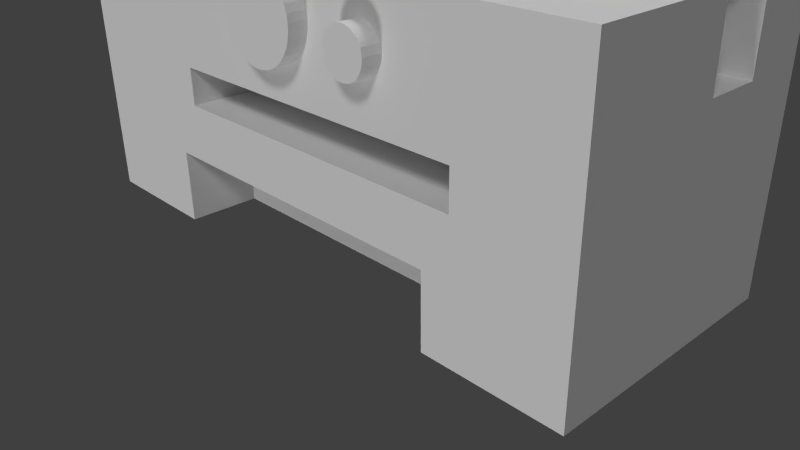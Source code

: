 # Source: lath_f.blend  (saved by Blender 2.69.0; exported with 4.5.12 LTS)
import bpy
from mathutils import Matrix  # noqa: F401  (used for matrix-valued properties, if any)

bpy.ops.wm.read_factory_settings(use_empty=True)
scene = bpy.context.scene
scene.name = 'Scene'

# ---- collections
col_collection_1 = bpy.data.collections.new('Collection 1'); scene.collection.children.link(col_collection_1)

# ---- materials (node trees are filled in below, after node groups)
mat_material_001 = bpy.data.materials.new('Material.001')
mat_material_001.alpha_threshold = 0.0
mat_material_001.use_transparent_shadow = False
mat_material_001.roughness = 0.5
mat_material_001.specular_intensity = 0.04688
mat_material_001.line_color = (0.0, 0.0, 0.0, 1.0)

# ---- material node trees

# ---- world
world_world = bpy.data.worlds.new('World'); scene.world = world_world
world_world.color = (0.05088, 0.05088, 0.05088)
world_world.use_sun_shadow = False
world_world.sun_shadow_jitter_overblur = 0.0
world_world.cycles.sampling_method = 'MANUAL'
world_world.cycles.sample_map_resolution = 256

# ---- cameras
cam_camera = bpy.data.cameras.new('Camera')
cam_camera.clip_end = 100.0
cam_camera.lens = 35.0
cam_camera.sensor_width = 32.0
cam_camera.sensor_height = 18.0
cam_camera.ortho_scale = 7.314
cam_camera.dof.focus_distance = 0.0
cam_camera.dof.aperture_fstop = 128.0

# ---- lights
light_hemi_002 = bpy.data.lights.new('Hemi.002', 'SUN')
light_hemi_002.transmission_factor = 0.0
light_hemi_002.angle = 0.1993
light_hemi_002.energy = 1.0
light_hemi_002.shadow_buffer_clip_start = 0.5
light_hemi_002.shadow_soft_size = 0.1
light_hemi_002.shadow_cascade_max_distance = 1000.0
light_hemi_002.cycles.use_multiple_importance_sampling = False
light_hemi_001 = bpy.data.lights.new('Hemi.001', 'SUN')
light_hemi_001.transmission_factor = 0.0
light_hemi_001.angle = 0.1993
light_hemi_001.energy = 1.0
light_hemi_001.shadow_buffer_clip_start = 0.5
light_hemi_001.shadow_soft_size = 0.1
light_hemi_001.shadow_cascade_max_distance = 1000.0
light_hemi_001.cycles.use_multiple_importance_sampling = False
light_hemi = bpy.data.lights.new('Hemi', 'SUN')
light_hemi.transmission_factor = 0.0
light_hemi.angle = 0.1993
light_hemi.energy = 1.0
light_hemi.shadow_buffer_clip_start = 0.5
light_hemi.shadow_soft_size = 0.1
light_hemi.shadow_cascade_max_distance = 1000.0
light_hemi.cycles.use_multiple_importance_sampling = False

# ---- meshes
me_lath = bpy.data.meshes.new('lath')
me_lath.from_pydata([(126.7, 21.21, 89.21), (126.7, 21.77, 89.47), (126.7, 16.75, 91.0), (126.7, 22.68, 82.41), (126.7, 22.07, 82.52), (126.7, 16.75, 76.0), (126.7, 21.49, 82.72), (126.7, 20.95, 83.02), (126.7, 20.47, 83.41), (126.7, 20.06, 83.88), (126.7, 19.74, 84.4), (126.7, 25.02, 83.02), (126.7, 24.48, 82.72), (126.7, 36.55, 76.0), (126.7, 23.9, 82.52), (126.7, 23.29, 82.41), (126.7, 19.35, 86.19), (126.7, 19.38, 85.58), (126.7, 19.51, 84.97), (126.7, 24.19, 89.47), (126.7, 24.76, 89.21), (126.7, 36.55, 91.0), (126.7, 25.27, 88.87), (126.7, 25.71, 88.44), (126.7, 22.37, 89.62), (126.7, 22.98, 89.67), (126.7, 23.6, 89.62), (126.7, 26.08, 87.94), (126.7, 26.36, 87.39), (126.7, 26.54, 86.8), (126.7, 19.43, 86.8), (126.7, 19.61, 87.39), (126.7, 19.89, 87.94), (126.7, 20.25, 88.44), (126.7, 20.7, 88.87), (126.7, 26.62, 86.19), (126.7, 26.59, 85.58), (126.7, 26.46, 84.97), (126.7, 26.23, 84.4), (126.7, 25.91, 83.88), (126.7, 25.5, 83.41), (15.51, 5.0, 86.0), (0.0, 5.0, 86.0), (15.51, 5.0, 76.0), (0.0, 5.0, 0.0), (165.0, 5.0, 76.0), (135.0, 5.0, 45.0), (165.0, 5.0, 0.0), (135.0, 5.0, 35.0), (45.0, 5.0, 45.0), (109.8, 5.0, 56.68), (108.8, 5.0, 57.01), (127.5, 5.0, 1.388e-14), (127.5, 5.0, 20.0), (37.5, 5.0, 20.0), (45.0, 5.0, 35.0), (114.5, 5.0, 57.5), (113.6, 5.0, 57.01), (74.19, 5.0, 58.09), (73.18, 5.0, 59.73), (72.46, 5.0, 61.52), (72.05, 5.0, 63.4), (71.97, 5.0, 65.33), (72.22, 5.0, 67.24), (74.79, 5.0, 72.35), (76.18, 5.0, 73.68), (77.78, 5.0, 74.76), (79.53, 5.0, 75.55), (81.19, 5.0, 76.0), (90.45, 5.0, 73.68), (91.84, 5.0, 72.35), (112.7, 5.0, 56.68), (111.7, 5.0, 56.51), (110.7, 5.0, 56.51), (37.5, 5.0, 0.0), (72.78, 5.0, 69.08), (73.65, 5.0, 70.8), (106.2, 5.0, 65.41), (106.8, 5.0, 66.21), (116.4, 5.0, 59.71), (115.9, 5.0, 58.86), (115.3, 5.0, 58.12), (80.46, 5.0, 53.85), (78.64, 5.0, 54.5), (113.2, 5.0, 67.86), (114.1, 5.0, 67.45), (114.9, 5.0, 66.89), (115.6, 5.0, 66.21), (116.2, 5.0, 65.41), (116.7, 5.0, 64.52), (116.9, 5.0, 63.58), (117.1, 5.0, 62.59), (117.0, 5.0, 61.6), (116.8, 5.0, 60.63), (76.96, 5.0, 55.44), (75.46, 5.0, 56.65), (91.18, 5.0, 56.65), (89.68, 5.0, 55.44), (106.0, 5.0, 59.71), (88.0, 5.0, 54.5), (86.18, 5.0, 53.85), (85.45, 5.0, 76.0), (87.1, 5.0, 75.55), (88.86, 5.0, 74.76), (84.28, 5.0, 53.53), (82.35, 5.0, 53.53), (92.99, 5.0, 70.8), (93.86, 5.0, 69.08), (94.42, 5.0, 67.24), (107.6, 5.0, 66.89), (108.4, 5.0, 67.45), (109.3, 5.0, 67.86), (107.9, 5.0, 57.5), (107.2, 5.0, 58.12), (106.5, 5.0, 58.86), (94.58, 5.0, 63.4), (94.18, 5.0, 61.52), (105.6, 5.0, 60.63), (93.46, 5.0, 59.73), (92.45, 5.0, 58.09), (110.2, 5.0, 68.11), (111.2, 5.0, 68.19), (112.2, 5.0, 68.11), (105.4, 5.0, 61.6), (105.4, 5.0, 62.59), (94.66, 5.0, 65.33), (105.5, 5.0, 63.58), (105.8, 5.0, 64.52), (130.0, 40.0, 76.0), (160.0, 40.0, 76.0), (165.0, 42.5, 76.0), (160.0, 42.5, 76.0), (65.0, 25.0, 76.0), (15.51, 25.0, 76.0), (130.0, 42.5, 76.0), (106.9, 36.55, 76.0), (65.0, 42.5, 76.0), (106.9, 16.75, 76.0), (160.0, 60.0, 76.0), (160.0, 60.0, 88.5), (160.0, 58.65, 86.98), (160.0, 57.0, 85.64), (160.0, 55.15, 84.61), (160.0, 57.5, 76.0), (160.0, 53.15, 83.9), (160.0, 51.06, 83.55), (160.0, 40.0, 88.5), (160.0, 41.35, 86.98), (160.0, 43.0, 85.64), (160.0, 48.94, 83.55), (160.0, 46.85, 83.9), (160.0, 44.85, 84.61), (130.0, 60.0, 96.0), (130.0, 60.0, 76.0), (130.0, 57.5, 76.0), (130.0, 59.46, 99.25), (130.0, 59.86, 97.65), (130.0, 40.0, 96.0), (130.0, 42.11, 102.1), (130.0, 45.98, 105.2), (130.0, 47.55, 105.7), (130.0, 41.21, 100.8), (130.0, 40.14, 97.65), (130.0, 40.54, 99.25), (130.0, 44.53, 104.4), (130.0, 43.23, 103.4), (130.0, 52.45, 105.7), (130.0, 54.02, 105.2), (130.0, 49.17, 106.0), (130.0, 50.83, 106.0), (130.0, 55.47, 104.4), (130.0, 56.77, 103.4), (130.0, 57.89, 102.1), (130.0, 58.79, 100.8), (160.0, 40.0, 96.0), (165.0, 57.5, 76.0), (165.0, 75.0, 76.0), (65.0, 75.0, 76.0), (65.0, 57.5, 76.0), (65.0, 42.5, 56.0), (65.0, 57.5, 56.0), (65.0, 48.94, 83.55), (65.0, 51.06, 83.55), (65.0, 39.95, 88.57), (65.0, 38.84, 90.37), (65.0, 61.95, 92.34), (65.0, 61.16, 90.37), (65.0, 60.05, 88.57), (65.0, 58.65, 86.98), (65.0, 57.0, 85.64), (65.0, 55.15, 84.61), (65.0, 53.15, 83.9), (65.0, 41.35, 86.98), (65.0, 50.0, 108.5), (65.0, 65.0, 116.0), (65.0, 47.89, 108.3), (65.0, 25.0, 116.0), (65.0, 45.84, 107.8), (65.0, 43.9, 106.9), (65.0, 46.85, 83.9), (65.0, 44.85, 84.61), (65.0, 43.0, 85.64), (65.0, 37.78, 98.63), (65.0, 38.4, 100.7), (65.0, 39.36, 102.6), (65.0, 52.11, 108.3), (65.0, 54.16, 107.8), (65.0, 56.1, 106.9), (65.0, 57.85, 105.7), (65.0, 59.38, 104.3), (65.0, 75.0, 106.0), (65.0, 60.64, 102.6), (65.0, 61.6, 100.7), (65.0, 40.62, 104.3), (65.0, 42.15, 105.7), (65.0, 38.05, 92.34), (65.0, 37.6, 94.41), (65.0, 37.51, 96.53), (65.0, 62.22, 98.63), (65.0, 62.49, 96.53), (65.0, 62.4, 94.41), (0.0, 25.0, 116.0), (0.0, 65.0, 116.0), (0.0, 75.0, 106.0), (0.0, 5.0, 2.776e-14), (0.0, 75.0, 2.776e-14), (165.0, 57.5, 56.0), (165.0, 42.5, 56.0), (165.0, 5.0, 2.776e-14), (165.0, 75.0, 2.776e-14), (45.0, 75.0, 45.0), (135.0, 75.0, 45.0), (135.0, 75.0, 35.0), (165.0, 75.0, 0.0), (45.0, 75.0, 35.0), (0.0, 75.0, 0.0), (15.51, 25.0, 116.0), (37.5, 25.0, 0.0), (127.5, 25.0, 0.0), (127.5, 5.0, 0.0), (37.5, 25.0, 6.019e-31), (37.5, 25.0, 20.0), (127.5, 25.0, 20.0), (127.5, 25.0, 1.015e-14), (127.5, 5.0, 1.015e-14), (85.0, 50.0, 83.5), (85.0, 48.94, 83.55), (85.0, 46.85, 83.9), (85.0, 44.85, 84.61), (85.0, 43.0, 85.64), (85.0, 41.35, 86.98), (85.0, 39.95, 88.57), (85.0, 38.84, 90.37), (85.0, 38.05, 92.34), (85.0, 37.6, 94.41), (85.0, 37.51, 96.53), (85.0, 37.78, 98.63), (85.0, 38.4, 100.7), (85.0, 39.36, 102.6), (85.0, 40.62, 104.3), (85.0, 42.15, 105.7), (85.0, 43.9, 106.9), (85.0, 45.84, 107.8), (85.0, 47.89, 108.3), (85.0, 50.0, 108.5), (85.0, 52.11, 108.3), (85.0, 54.16, 107.8), (85.0, 56.1, 106.9), (85.0, 57.85, 105.7), (85.0, 59.38, 104.3), (85.0, 60.64, 102.6), (85.0, 61.6, 100.7), (85.0, 62.22, 98.63), (85.0, 62.49, 96.53), (85.0, 62.4, 94.41), (85.0, 61.95, 92.34), (85.0, 61.16, 90.37), (85.0, 60.05, 88.57), (85.0, 58.65, 86.98), (85.0, 57.0, 85.64), (85.0, 55.15, 84.61), (85.0, 53.15, 83.9), (85.0, 51.06, 83.55), (160.0, 60.0, 96.0), (160.0, 40.14, 97.65), (160.0, 40.54, 99.25), (160.0, 41.21, 100.8), (160.0, 42.11, 102.1), (160.0, 43.23, 103.4), (160.0, 44.53, 104.4), (160.0, 45.98, 105.2), (160.0, 47.55, 105.7), (160.0, 49.17, 106.0), (160.0, 50.83, 106.0), (160.0, 52.45, 105.7), (160.0, 54.02, 105.2), (160.0, 55.47, 104.4), (160.0, 56.77, 103.4), (160.0, 57.89, 102.1), (160.0, 58.79, 100.8), (160.0, 59.46, 99.25), (160.0, 59.86, 97.65), (160.0, 62.4, 94.41), (160.0, 61.95, 92.34), (160.0, 61.16, 90.37), (160.0, 60.05, 88.57), (160.0, 37.51, 96.53), (160.0, 37.78, 98.63), (160.0, 38.4, 100.7), (160.0, 39.36, 102.6), (160.0, 40.62, 104.3), (160.0, 42.15, 105.7), (160.0, 43.9, 106.9), (160.0, 45.84, 107.8), (160.0, 47.89, 108.3), (160.0, 50.0, 108.5), (160.0, 39.95, 88.57), (160.0, 38.84, 90.37), (160.0, 52.11, 108.3), (160.0, 54.16, 107.8), (160.0, 56.1, 106.9), (160.0, 57.85, 105.7), (160.0, 59.38, 104.3), (160.0, 60.64, 102.6), (160.0, 61.6, 100.7), (160.0, 62.22, 98.63), (160.0, 62.49, 96.53), (160.0, 38.05, 92.34), (160.0, 37.6, 94.41), (165.0, 41.35, 86.98), (165.0, 43.0, 85.64), (165.0, 44.85, 84.61), (165.0, 46.85, 83.9), (165.0, 48.94, 83.55), (165.0, 50.0, 83.5), (165.0, 51.06, 83.55), (165.0, 53.15, 83.9), (165.0, 55.15, 84.61), (165.0, 57.0, 85.64), (165.0, 58.65, 86.98), (165.0, 60.05, 88.57), (165.0, 61.16, 90.37), (165.0, 61.95, 92.34), (165.0, 62.4, 94.41), (165.0, 62.49, 96.53), (165.0, 62.22, 98.63), (165.0, 61.6, 100.7), (165.0, 60.64, 102.6), (165.0, 59.38, 104.3), (165.0, 57.85, 105.7), (165.0, 56.1, 106.9), (165.0, 54.16, 107.8), (165.0, 52.11, 108.3), (165.0, 50.0, 108.5), (165.0, 47.89, 108.3), (165.0, 45.84, 107.8), (165.0, 43.9, 106.9), (165.0, 42.15, 105.7), (165.0, 40.62, 104.3), (165.0, 39.36, 102.6), (165.0, 38.4, 100.7), (165.0, 37.78, 98.63), (165.0, 37.51, 96.53), (165.0, 37.6, 94.41), (165.0, 38.05, 92.34), (165.0, 38.84, 90.37), (165.0, 39.95, 88.57), (106.9, 16.75, 91.0), (106.9, 36.55, 91.0), (85.24, 0.0, 76.04), (83.32, 5.0, 76.2), (83.32, 0.0, 76.2), (81.4, 5.0, 76.04), (81.4, 0.0, 76.04), (79.53, 0.0, 75.55), (77.78, 0.0, 74.76), (76.18, 0.0, 73.68), (74.79, 0.0, 72.35), (73.65, 0.0, 70.8), (72.78, 0.0, 69.08), (72.22, 0.0, 67.24), (71.97, 0.0, 65.33), (72.05, 0.0, 63.4), (72.46, 0.0, 61.52), (73.18, 0.0, 59.73), (74.19, 0.0, 58.09), (75.46, 0.0, 56.65), (76.96, 0.0, 55.44), (78.64, 0.0, 54.5), (80.46, 0.0, 53.85), (82.35, 0.0, 53.53), (83.32, 0.0, 53.49), (84.28, 0.0, 53.53), (86.18, 0.0, 53.85), (88.0, 0.0, 54.5), (89.68, 0.0, 55.44), (91.18, 0.0, 56.65), (92.45, 0.0, 58.09), (93.46, 0.0, 59.73), (94.18, 0.0, 61.52), (94.58, 0.0, 63.4), (94.66, 0.0, 65.33), (94.42, 0.0, 67.24), (93.86, 0.0, 69.08), (92.99, 0.0, 70.8), (91.84, 0.0, 72.35), (90.45, 0.0, 73.68), (88.86, 0.0, 74.76), (87.1, 0.0, 75.55), (85.24, 5.0, 76.04), (111.2, 0.0, 56.49), (110.7, 0.0, 56.51), (109.8, 0.0, 56.68), (108.8, 0.0, 57.01), (107.9, 0.0, 57.5), (107.2, 0.0, 58.12), (106.5, 0.0, 58.86), (106.0, 0.0, 59.71), (105.6, 0.0, 60.63), (105.4, 0.0, 61.6), (105.4, 0.0, 62.59), (105.5, 0.0, 63.58), (105.8, 0.0, 64.52), (106.2, 0.0, 65.41), (106.8, 0.0, 66.21), (107.6, 0.0, 66.89), (108.4, 0.0, 67.45), (109.3, 0.0, 67.86), (110.2, 0.0, 68.11), (111.2, 0.0, 68.19), (112.2, 0.0, 68.11), (113.2, 0.0, 67.86), (114.1, 0.0, 67.45), (114.9, 0.0, 66.89), (115.6, 0.0, 66.21), (116.2, 0.0, 65.41), (116.7, 0.0, 64.52), (116.9, 0.0, 63.58), (117.1, 0.0, 62.59), (117.0, 0.0, 61.6), (116.8, 0.0, 60.63), (116.4, 0.0, 59.71), (115.9, 0.0, 58.86), (115.3, 0.0, 58.12), (114.5, 0.0, 57.5), (113.6, 0.0, 57.01), (112.7, 0.0, 56.68), (111.7, 0.0, 56.51), (131.7, 22.98, 82.4), (131.7, 22.68, 82.41), (131.7, 22.07, 82.52), (131.7, 21.49, 82.72), (131.7, 20.95, 83.02), (131.7, 20.47, 83.41), (131.7, 20.06, 83.88), (131.7, 19.74, 84.4), (131.7, 19.51, 84.97), (131.7, 19.38, 85.58), (131.7, 19.35, 86.19), (131.7, 19.43, 86.8), (131.7, 19.61, 87.39), (131.7, 19.89, 87.94), (131.7, 20.25, 88.44), (131.7, 20.7, 88.87), (131.7, 21.21, 89.21), (131.7, 21.77, 89.47), (131.7, 22.37, 89.62), (131.7, 22.98, 89.67), (131.7, 23.6, 89.62), (131.7, 24.19, 89.47), (131.7, 24.76, 89.21), (131.7, 25.27, 88.87), (131.7, 25.71, 88.44), (131.7, 26.08, 87.94), (131.7, 26.36, 87.39), (131.7, 26.54, 86.8), (131.7, 26.62, 86.19), (131.7, 26.59, 85.58), (131.7, 26.46, 84.97), (131.7, 26.23, 84.4), (131.7, 25.91, 83.88), (131.7, 25.5, 83.41), (131.7, 25.02, 83.02), (131.7, 24.48, 82.72), (131.7, 23.9, 82.52), (131.7, 23.29, 82.41)], [], [(0, 1, 2), (3, 4, 5), (5, 4, 6), (5, 6, 7), (7, 8, 5), (5, 8, 9), (5, 9, 10), (11, 12, 13), (13, 12, 14), (13, 14, 5), (5, 14, 15), (5, 15, 3), (16, 2, 17), (17, 2, 5), (17, 5, 18), (18, 5, 10), (19, 20, 21), (21, 20, 22), (21, 22, 23), (1, 24, 2), (2, 24, 25), (2, 25, 21), (21, 25, 26), (21, 26, 19), (23, 27, 21), (21, 27, 28), (21, 28, 29), (16, 30, 2), (2, 30, 31), (2, 31, 32), (32, 33, 2), (2, 33, 34), (2, 34, 0), (29, 35, 21), (21, 35, 36), (21, 36, 13), (13, 36, 37), (13, 37, 38), (38, 39, 13), (13, 39, 40), (13, 40, 11), (41, 42, 43), (43, 42, 44), (45, 46, 47), (47, 46, 48), (49, 50, 51), (52, 47, 53), (53, 47, 48), (53, 48, 54), (54, 48, 55), (56, 57, 46), (58, 59, 49), (60, 61, 43), (43, 61, 62), (43, 62, 63), (43, 64, 65), (65, 66, 43), (43, 66, 67), (43, 67, 68), (69, 70, 45), (57, 71, 46), (46, 71, 72), (46, 72, 49), (49, 72, 73), (49, 73, 50), (59, 60, 49), (49, 60, 43), (49, 43, 55), (55, 43, 44), (55, 44, 54), (54, 44, 74), (63, 75, 43), (43, 75, 76), (43, 76, 64), (77, 78, 70), (79, 80, 46), (46, 80, 81), (46, 81, 56), (49, 82, 83), (84, 85, 45), (45, 85, 86), (45, 86, 87), (87, 88, 45), (45, 88, 89), (45, 89, 90), (90, 91, 45), (45, 91, 92), (45, 92, 46), (46, 92, 93), (46, 93, 79), (83, 94, 49), (49, 94, 95), (49, 95, 58), (96, 97, 98), (98, 97, 99), (98, 99, 100), (101, 102, 45), (45, 102, 103), (45, 103, 69), (100, 104, 49), (49, 104, 105), (49, 105, 82), (70, 106, 77), (77, 106, 107), (77, 107, 108), (78, 109, 70), (70, 109, 110), (70, 110, 111), (51, 112, 49), (49, 112, 113), (49, 113, 100), (100, 113, 114), (100, 114, 98), (115, 116, 117), (117, 116, 118), (117, 118, 98), (98, 118, 119), (98, 119, 96), (111, 120, 70), (70, 120, 121), (70, 121, 45), (45, 121, 122), (45, 122, 84), (117, 123, 115), (115, 123, 124), (115, 124, 125), (125, 124, 126), (125, 126, 108), (108, 126, 127), (108, 127, 77), (128, 45, 129), (129, 45, 130), (129, 130, 131), (132, 133, 43), (134, 135, 128), (128, 135, 13), (128, 13, 45), (45, 13, 5), (45, 5, 101), (134, 136, 135), (135, 136, 132), (135, 132, 137), (5, 137, 101), (101, 137, 132), (101, 132, 68), (68, 132, 43), (138, 139, 140), (140, 141, 138), (138, 141, 142), (138, 142, 143), (142, 144, 143), (143, 144, 145), (143, 145, 131), (146, 129, 147), (147, 129, 148), (145, 149, 131), (131, 149, 150), (131, 150, 129), (129, 150, 151), (129, 151, 148), (152, 153, 154), (155, 156, 152), (128, 157, 158), (159, 160, 134), (158, 157, 161), (161, 157, 162), (161, 162, 163), (159, 134, 164), (128, 158, 134), (134, 158, 165), (134, 165, 164), (134, 166, 167), (160, 168, 134), (134, 168, 169), (134, 169, 166), (167, 170, 134), (134, 170, 171), (134, 171, 154), (154, 171, 172), (154, 172, 152), (152, 172, 173), (152, 173, 155), (174, 157, 146), (146, 157, 128), (146, 128, 129), (143, 175, 138), (138, 175, 176), (138, 176, 153), (153, 176, 177), (153, 177, 154), (154, 177, 178), (136, 179, 180), (181, 136, 182), (182, 136, 180), (182, 180, 178), (183, 184, 132), (177, 185, 178), (178, 185, 186), (186, 187, 178), (178, 187, 188), (178, 188, 189), (189, 190, 178), (178, 190, 191), (178, 191, 182), (183, 132, 192), (193, 194, 195), (195, 194, 196), (195, 196, 197), (197, 196, 198), (181, 199, 136), (136, 199, 200), (136, 200, 132), (132, 200, 201), (132, 201, 192), (202, 203, 196), (196, 203, 204), (193, 205, 194), (194, 205, 206), (194, 206, 207), (207, 208, 194), (194, 208, 209), (194, 209, 210), (210, 209, 211), (210, 211, 212), (204, 213, 196), (196, 213, 214), (196, 214, 198), (184, 215, 132), (132, 215, 216), (132, 216, 196), (196, 216, 217), (196, 217, 202), (212, 218, 210), (210, 218, 219), (210, 219, 177), (177, 219, 220), (177, 220, 185), (221, 222, 42), (42, 222, 223), (42, 223, 224), (224, 223, 225), (176, 175, 226), (130, 45, 227), (227, 45, 228), (227, 228, 226), (226, 228, 229), (226, 229, 176), (223, 210, 230), (230, 210, 177), (230, 177, 231), (231, 177, 176), (231, 176, 232), (232, 176, 233), (232, 233, 234), (234, 233, 235), (234, 235, 230), (230, 235, 223), (196, 194, 236), (236, 194, 222), (236, 222, 221), (74, 44, 237), (237, 44, 235), (237, 235, 238), (238, 235, 233), (238, 233, 239), (239, 233, 47), (236, 221, 41), (41, 221, 42), (222, 194, 223), (223, 194, 210), (133, 236, 43), (43, 236, 41), (133, 132, 236), (236, 132, 196), (240, 241, 74), (74, 241, 54), (241, 242, 54), (54, 242, 53), (242, 243, 53), (53, 243, 244), (243, 242, 237), (237, 242, 241), (245, 246, 181), (181, 246, 247), (181, 247, 199), (199, 247, 248), (199, 248, 200), (200, 248, 249), (200, 249, 201), (201, 249, 250), (201, 250, 192), (192, 250, 251), (192, 251, 183), (183, 251, 252), (183, 252, 184), (184, 252, 253), (184, 253, 215), (215, 253, 254), (215, 254, 216), (216, 254, 255), (216, 255, 217), (217, 255, 256), (217, 256, 202), (202, 256, 257), (202, 257, 203), (203, 257, 258), (203, 258, 204), (204, 258, 259), (204, 259, 213), (213, 259, 260), (213, 260, 214), (214, 260, 261), (214, 261, 198), (198, 261, 262), (198, 262, 197), (197, 262, 263), (197, 263, 195), (195, 263, 264), (195, 264, 193), (193, 264, 265), (193, 265, 205), (205, 265, 266), (205, 266, 206), (206, 266, 267), (206, 267, 207), (207, 267, 268), (207, 268, 208), (208, 268, 269), (208, 269, 209), (209, 269, 270), (209, 270, 211), (211, 270, 271), (211, 271, 212), (212, 271, 272), (212, 272, 218), (218, 272, 273), (218, 273, 219), (219, 273, 274), (219, 274, 220), (220, 274, 275), (220, 275, 185), (185, 275, 276), (185, 276, 186), (186, 276, 277), (186, 277, 187), (187, 277, 278), (187, 278, 188), (188, 278, 279), (188, 279, 189), (189, 279, 280), (189, 280, 190), (190, 280, 281), (190, 281, 191), (191, 281, 282), (191, 282, 182), (182, 282, 245), (182, 245, 181), (265, 264, 282), (282, 264, 245), (262, 261, 246), (245, 264, 246), (246, 264, 263), (246, 263, 262), (281, 267, 282), (282, 267, 266), (282, 266, 265), (281, 280, 267), (267, 280, 279), (267, 279, 278), (278, 277, 267), (267, 277, 276), (267, 276, 268), (253, 246, 254), (254, 246, 255), (253, 252, 246), (246, 252, 251), (246, 251, 250), (274, 273, 269), (261, 260, 246), (246, 260, 259), (246, 259, 258), (258, 257, 246), (246, 257, 256), (246, 256, 255), (250, 249, 246), (246, 249, 248), (246, 248, 247), (268, 276, 269), (269, 276, 275), (269, 275, 274), (273, 272, 269), (269, 272, 271), (269, 271, 270), (178, 180, 154), (154, 180, 226), (154, 226, 143), (143, 226, 175), (227, 179, 136), (136, 134, 227), (227, 134, 131), (227, 131, 130), (227, 226, 179), (179, 226, 180), (143, 131, 154), (154, 131, 134), (138, 153, 139), (139, 153, 152), (139, 152, 283), (157, 174, 284), (157, 284, 162), (162, 284, 285), (162, 285, 163), (163, 285, 286), (163, 286, 161), (161, 286, 287), (161, 287, 158), (158, 287, 288), (158, 288, 165), (165, 288, 289), (165, 289, 164), (164, 289, 290), (164, 290, 159), (159, 290, 291), (159, 291, 160), (160, 291, 292), (160, 292, 168), (168, 292, 293), (168, 293, 169), (169, 293, 294), (169, 294, 166), (166, 294, 295), (166, 295, 167), (167, 295, 296), (167, 296, 170), (170, 296, 297), (170, 297, 171), (171, 297, 298), (171, 298, 172), (172, 298, 299), (172, 299, 173), (173, 299, 300), (173, 300, 155), (155, 300, 301), (155, 301, 156), (156, 301, 283), (156, 283, 152), (302, 303, 283), (303, 304, 283), (283, 304, 305), (283, 305, 139), (174, 306, 284), (284, 306, 307), (284, 307, 285), (285, 307, 308), (285, 308, 286), (286, 308, 309), (286, 309, 287), (287, 309, 310), (287, 310, 288), (288, 310, 311), (288, 311, 289), (289, 311, 312), (289, 312, 290), (290, 312, 313), (290, 313, 291), (291, 313, 314), (291, 314, 292), (292, 314, 315), (292, 315, 293), (146, 316, 174), (174, 316, 317), (293, 315, 294), (294, 315, 318), (294, 318, 295), (295, 318, 319), (295, 319, 296), (296, 319, 320), (296, 320, 297), (297, 320, 321), (297, 321, 298), (298, 321, 322), (298, 322, 299), (299, 322, 323), (299, 323, 300), (300, 323, 324), (300, 324, 301), (301, 324, 325), (301, 325, 283), (283, 325, 326), (283, 326, 302), (317, 327, 174), (174, 327, 328), (174, 328, 306), (329, 148, 330), (330, 148, 151), (330, 151, 331), (331, 151, 150), (331, 150, 332), (332, 150, 149), (332, 149, 333), (333, 149, 334), (334, 149, 145), (334, 145, 335), (335, 145, 144), (335, 144, 336), (336, 144, 142), (336, 142, 337), (337, 142, 141), (337, 141, 338), (338, 141, 140), (338, 140, 339), (339, 140, 139), (339, 139, 340), (139, 305, 340), (340, 305, 304), (340, 304, 341), (341, 304, 303), (341, 303, 342), (342, 303, 302), (342, 302, 343), (343, 302, 326), (343, 326, 344), (344, 326, 325), (344, 325, 345), (345, 325, 324), (345, 324, 346), (346, 324, 323), (346, 323, 347), (347, 323, 322), (347, 322, 348), (348, 322, 321), (348, 321, 349), (349, 321, 320), (349, 320, 350), (350, 320, 319), (350, 319, 351), (351, 319, 318), (351, 318, 352), (352, 318, 315), (352, 315, 353), (353, 315, 314), (353, 314, 354), (354, 314, 313), (354, 313, 355), (355, 313, 312), (355, 312, 356), (356, 312, 311), (356, 311, 357), (357, 311, 310), (357, 310, 358), (358, 310, 309), (358, 309, 359), (359, 309, 308), (359, 308, 360), (360, 308, 307), (360, 307, 361), (361, 307, 306), (361, 306, 362), (362, 306, 328), (362, 328, 363), (363, 328, 327), (363, 327, 364), (364, 327, 317), (364, 317, 365), (365, 317, 316), (365, 316, 366), (366, 316, 146), (366, 146, 329), (329, 146, 147), (329, 147, 148), (334, 335, 353), (353, 335, 336), (353, 336, 337), (334, 353, 333), (333, 353, 354), (333, 354, 355), (361, 362, 363), (359, 360, 365), (365, 360, 361), (365, 361, 364), (364, 361, 363), (366, 329, 357), (357, 329, 330), (357, 330, 331), (355, 356, 333), (333, 356, 357), (333, 357, 332), (332, 357, 331), (337, 338, 353), (353, 338, 339), (353, 339, 340), (343, 344, 349), (349, 344, 345), (343, 349, 342), (342, 349, 350), (342, 350, 351), (366, 357, 365), (365, 357, 358), (365, 358, 359), (340, 341, 353), (353, 341, 342), (353, 342, 352), (352, 342, 351), (345, 346, 349), (349, 346, 347), (349, 347, 348), (234, 230, 55), (55, 230, 49), (230, 231, 49), (49, 231, 46), (231, 232, 46), (46, 232, 48), (232, 234, 48), (48, 234, 55), (367, 368, 137), (137, 368, 135), (2, 367, 5), (5, 367, 137), (368, 21, 135), (135, 21, 13), (2, 21, 367), (367, 21, 368), (369, 370, 371), (371, 370, 372), (371, 372, 373), (373, 372, 68), (373, 68, 374), (68, 67, 374), (374, 67, 66), (374, 66, 375), (375, 66, 65), (375, 65, 376), (376, 65, 64), (376, 64, 377), (377, 64, 76), (377, 76, 378), (378, 76, 75), (378, 75, 379), (379, 75, 63), (379, 63, 380), (380, 63, 62), (380, 62, 381), (381, 62, 61), (381, 61, 382), (382, 61, 60), (382, 60, 383), (383, 60, 59), (383, 59, 384), (384, 59, 58), (384, 58, 385), (385, 58, 95), (385, 95, 386), (386, 95, 94), (386, 94, 387), (387, 94, 83), (387, 83, 388), (388, 83, 82), (388, 82, 389), (389, 82, 105), (389, 105, 390), (390, 105, 391), (391, 105, 104), (391, 104, 392), (392, 104, 100), (392, 100, 393), (393, 100, 99), (393, 99, 394), (394, 99, 97), (394, 97, 395), (395, 97, 96), (395, 96, 396), (396, 96, 119), (396, 119, 397), (397, 119, 118), (397, 118, 398), (398, 118, 116), (398, 116, 399), (399, 116, 115), (399, 115, 400), (400, 115, 125), (400, 125, 401), (401, 125, 108), (401, 108, 402), (402, 108, 107), (402, 107, 403), (403, 107, 106), (403, 106, 404), (404, 106, 70), (404, 70, 405), (405, 70, 69), (405, 69, 406), (406, 69, 103), (406, 103, 407), (407, 103, 102), (407, 102, 408), (408, 102, 101), (408, 101, 369), (369, 101, 409), (369, 409, 370), (390, 371, 373), (398, 399, 392), (390, 391, 371), (371, 391, 392), (371, 392, 369), (369, 392, 408), (405, 406, 392), (392, 406, 407), (392, 407, 408), (385, 386, 375), (375, 386, 387), (375, 387, 388), (399, 400, 392), (392, 400, 401), (392, 401, 402), (402, 403, 392), (392, 403, 404), (392, 404, 405), (383, 377, 382), (382, 377, 378), (378, 379, 382), (382, 379, 380), (382, 380, 381), (375, 376, 385), (385, 376, 377), (385, 377, 384), (384, 377, 383), (373, 374, 390), (390, 374, 375), (390, 375, 389), (389, 375, 388), (395, 396, 394), (394, 396, 393), (393, 396, 392), (392, 396, 397), (392, 397, 398), (370, 409, 372), (372, 409, 101), (372, 101, 68), (410, 411, 73), (73, 411, 412), (73, 412, 50), (50, 412, 413), (50, 413, 51), (51, 413, 414), (51, 414, 112), (112, 414, 415), (112, 415, 113), (113, 415, 416), (113, 416, 114), (114, 416, 417), (114, 417, 98), (98, 417, 418), (98, 418, 117), (117, 418, 419), (117, 419, 123), (123, 419, 420), (123, 420, 124), (124, 420, 421), (124, 421, 126), (126, 421, 422), (126, 422, 127), (127, 422, 423), (127, 423, 77), (77, 423, 424), (77, 424, 78), (78, 424, 425), (78, 425, 109), (109, 425, 426), (109, 426, 110), (110, 426, 427), (110, 427, 111), (111, 427, 428), (111, 428, 120), (120, 428, 429), (120, 429, 121), (121, 429, 430), (121, 430, 122), (122, 430, 431), (122, 431, 84), (84, 431, 432), (84, 432, 85), (85, 432, 433), (85, 433, 86), (86, 433, 434), (86, 434, 87), (87, 434, 435), (87, 435, 88), (88, 435, 436), (88, 436, 89), (89, 436, 437), (89, 437, 90), (90, 437, 438), (90, 438, 91), (91, 438, 439), (91, 439, 92), (92, 439, 440), (92, 440, 93), (93, 440, 441), (93, 441, 79), (79, 441, 442), (79, 442, 80), (80, 442, 443), (80, 443, 81), (81, 443, 444), (81, 444, 56), (56, 444, 445), (56, 445, 57), (57, 445, 446), (57, 446, 71), (71, 446, 447), (71, 447, 72), (72, 447, 410), (72, 410, 73), (429, 410, 447), (427, 426, 411), (432, 431, 447), (447, 431, 430), (447, 430, 429), (410, 429, 411), (411, 429, 428), (411, 428, 427), (411, 420, 419), (419, 418, 411), (411, 418, 417), (411, 417, 416), (416, 415, 414), (441, 447, 446), (426, 425, 411), (411, 425, 424), (411, 424, 423), (423, 422, 411), (411, 422, 421), (411, 421, 420), (414, 413, 416), (416, 413, 412), (416, 412, 411), (441, 440, 447), (447, 440, 439), (447, 439, 438), (438, 437, 447), (447, 437, 436), (447, 436, 435), (435, 434, 447), (447, 434, 433), (447, 433, 432), (446, 445, 441), (441, 445, 444), (441, 444, 442), (442, 444, 443), (448, 449, 3), (3, 449, 450), (3, 450, 4), (4, 450, 451), (4, 451, 6), (6, 451, 452), (6, 452, 7), (7, 452, 453), (7, 453, 8), (8, 453, 454), (8, 454, 9), (9, 454, 455), (9, 455, 10), (10, 455, 456), (10, 456, 18), (18, 456, 457), (18, 457, 17), (17, 457, 458), (17, 458, 16), (16, 458, 459), (16, 459, 30), (30, 459, 460), (30, 460, 31), (31, 460, 461), (31, 461, 32), (32, 461, 462), (32, 462, 33), (33, 462, 463), (33, 463, 34), (34, 463, 464), (34, 464, 0), (0, 464, 465), (0, 465, 1), (1, 465, 466), (1, 466, 24), (24, 466, 467), (24, 467, 25), (25, 467, 468), (25, 468, 26), (26, 468, 469), (26, 469, 19), (19, 469, 470), (19, 470, 20), (20, 470, 471), (20, 471, 22), (22, 471, 472), (22, 472, 23), (23, 472, 473), (23, 473, 27), (27, 473, 474), (27, 474, 28), (28, 474, 475), (28, 475, 29), (29, 475, 476), (29, 476, 35), (35, 476, 477), (35, 477, 36), (36, 477, 478), (36, 478, 37), (37, 478, 479), (37, 479, 38), (38, 479, 480), (38, 480, 39), (39, 480, 481), (39, 481, 40), (40, 481, 482), (40, 482, 11), (11, 482, 483), (11, 483, 12), (12, 483, 484), (12, 484, 14), (14, 484, 485), (14, 485, 15), (15, 485, 448), (15, 448, 3), (465, 464, 449), (469, 468, 485), (485, 468, 467), (485, 467, 448), (448, 467, 449), (449, 467, 466), (449, 466, 465), (463, 462, 454), (454, 462, 461), (454, 461, 460), (469, 485, 470), (470, 485, 484), (470, 484, 483), (463, 454, 464), (464, 454, 453), (464, 453, 452), (452, 451, 464), (464, 451, 450), (464, 450, 449), (483, 482, 470), (470, 482, 481), (470, 481, 480), (458, 457, 456), (478, 477, 476), (475, 474, 480), (480, 474, 473), (460, 459, 454), (454, 459, 458), (454, 458, 455), (455, 458, 456), (475, 480, 476), (476, 480, 479), (476, 479, 478), (473, 472, 480), (480, 472, 471), (480, 471, 470)])
_uv = me_lath.uv_layers.new(name='UVMap')
_uv.uv.foreach_set('vector', [0.8763, 0.9815, 0.8779, 0.9822, 0.8639, 0.9865, 0.8804, 0.9626, 0.8787, 0.9628, 0.8639, 0.9447, 0.8639, 0.9447, 0.8787, 0.9628, 0.8771, 0.9634, 0.8639, 0.9447, 0.8771, 0.9634, 0.8756, 0.9643, 0.8756, 0.9643, 0.8742, 0.9653, 0.8639, 0.9447, 0.8639, 0.9447, 0.8742, 0.9653, 0.8731, 0.9666, 0.8639, 0.9447, 0.8731, 0.9666, 0.8722, 0.9681, 0.8869, 0.9643, 0.8854, 0.9634, 0.9191, 0.9447, 0.9191, 0.9447, 0.8854, 0.9634, 0.8838, 0.9628, 0.9191, 0.9447, 0.8838, 0.9628, 0.8639, 0.9447, 0.8639, 0.9447, 0.8838, 0.9628, 0.8821, 0.9626, 0.8639, 0.9447, 0.8821, 0.9626, 0.8804, 0.9626, 0.8711, 0.9731, 0.8639, 0.9865, 0.8712, 0.9714, 0.8712, 0.9714, 0.8639, 0.9865, 0.8639, 0.9447, 0.8712, 0.9714, 0.8639, 0.9447, 0.8716, 0.9697, 0.8716, 0.9697, 0.8639, 0.9447, 0.8722, 0.9681, 0.8846, 0.9822, 0.8862, 0.9815, 0.9191, 0.9865, 0.9191, 0.9865, 0.8862, 0.9815, 0.8876, 0.9805, 0.9191, 0.9865, 0.8876, 0.9805, 0.8888, 0.9793, 0.8779, 0.9822, 0.8795, 0.9826, 0.8639, 0.9865, 0.8639, 0.9865, 0.8795, 0.9826, 0.8812, 0.9828, 0.8639, 0.9865, 0.8812, 0.9828, 0.9191, 0.9865, 0.9191, 0.9865, 0.8812, 0.9828, 0.883, 0.9826, 0.9191, 0.9865, 0.883, 0.9826, 0.8846, 0.9822, 0.8888, 0.9793, 0.8899, 0.978, 0.9191, 0.9865, 0.9191, 0.9865, 0.8899, 0.978, 0.8906, 0.9764, 0.9191, 0.9865, 0.8906, 0.9764, 0.8911, 0.9748, 0.8711, 0.9731, 0.8713, 0.9748, 0.8639, 0.9865, 0.8639, 0.9865, 0.8713, 0.9748, 0.8718, 0.9764, 0.8639, 0.9865, 0.8718, 0.9764, 0.8726, 0.978, 0.8726, 0.978, 0.8736, 0.9793, 0.8639, 0.9865, 0.8639, 0.9865, 0.8736, 0.9793, 0.8749, 0.9805, 0.8639, 0.9865, 0.8749, 0.9805, 0.8763, 0.9815, 0.8911, 0.9748, 0.8914, 0.9731, 0.9191, 0.9865, 0.9191, 0.9865, 0.8914, 0.9731, 0.8913, 0.9714, 0.9191, 0.9865, 0.8913, 0.9714, 0.9191, 0.9447, 0.9191, 0.9447, 0.8913, 0.9714, 0.8909, 0.9697, 0.9191, 0.9447, 0.8909, 0.9697, 0.8903, 0.9681, 0.8903, 0.9681, 0.8894, 0.9666, 0.9191, 0.9447, 0.9191, 0.9447, 0.8894, 0.9666, 0.8883, 0.9653, 0.9191, 0.9447, 0.8883, 0.9653, 0.8869, 0.9643, 0.08646, 0.04602, 0.08646, 0.002787, 0.1143, 0.04602, 0.1143, 0.04602, 0.08646, 0.002787, 0.3261, 0.002787, 0.1143, 0.4626, 0.2007, 0.379, 0.3261, 0.4626, 0.3261, 0.4626, 0.2007, 0.379, 0.2286, 0.379, 0.2007, 0.1282, 0.1682, 0.3086, 0.1672, 0.306, 0.3261, 0.3581, 0.3261, 0.4626, 0.2704, 0.3581, 0.2704, 0.3581, 0.3261, 0.4626, 0.2286, 0.379, 0.2704, 0.3581, 0.2286, 0.379, 0.2704, 0.1073, 0.2704, 0.1073, 0.2286, 0.379, 0.2286, 0.1282, 0.1659, 0.3219, 0.1672, 0.3195, 0.2007, 0.379, 0.1642, 0.2095, 0.1597, 0.2067, 0.2007, 0.1282, 0.1547, 0.2047, 0.1494, 0.2036, 0.1143, 0.04602, 0.1143, 0.04602, 0.1494, 0.2036, 0.1441, 0.2034, 0.1143, 0.04602, 0.1441, 0.2034, 0.1387, 0.204, 0.1143, 0.04602, 0.1245, 0.2112, 0.1208, 0.2151, 0.1208, 0.2151, 0.1178, 0.2195, 0.1143, 0.04602, 0.1143, 0.04602, 0.1178, 0.2195, 0.1156, 0.2244, 0.1143, 0.04602, 0.1156, 0.2244, 0.1143, 0.229, 0.1208, 0.2549, 0.1245, 0.2587, 0.1143, 0.4626, 0.1672, 0.3195, 0.1682, 0.3169, 0.2007, 0.379, 0.2007, 0.379, 0.1682, 0.3169, 0.1686, 0.3141, 0.2007, 0.379, 0.1686, 0.3141, 0.2007, 0.1282, 0.2007, 0.1282, 0.1686, 0.3141, 0.1686, 0.3114, 0.2007, 0.1282, 0.1686, 0.3114, 0.1682, 0.3086, 0.1597, 0.2067, 0.1547, 0.2047, 0.2007, 0.1282, 0.2007, 0.1282, 0.1547, 0.2047, 0.1143, 0.04602, 0.2007, 0.1282, 0.1143, 0.04602, 0.2286, 0.1282, 0.2286, 0.1282, 0.1143, 0.04602, 0.3261, 0.002787, 0.2286, 0.1282, 0.3261, 0.002787, 0.2704, 0.1073, 0.2704, 0.1073, 0.3261, 0.002787, 0.3261, 0.1073, 0.1387, 0.204, 0.1336, 0.2056, 0.1143, 0.04602, 0.1143, 0.04602, 0.1336, 0.2056, 0.1288, 0.208, 0.1143, 0.04602, 0.1288, 0.208, 0.1245, 0.2112, 0.1438, 0.2989, 0.1416, 0.3005, 0.1245, 0.2587, 0.1597, 0.3273, 0.1621, 0.3259, 0.2007, 0.379, 0.2007, 0.379, 0.1621, 0.3259, 0.1642, 0.324, 0.2007, 0.379, 0.1642, 0.324, 0.1659, 0.3219, 0.2007, 0.1282, 0.176, 0.227, 0.1743, 0.2219, 0.137, 0.3182, 0.1382, 0.3207, 0.1143, 0.4626, 0.1143, 0.4626, 0.1382, 0.3207, 0.1397, 0.323, 0.1143, 0.4626, 0.1397, 0.323, 0.1416, 0.325, 0.1416, 0.325, 0.1438, 0.3266, 0.1143, 0.4626, 0.1143, 0.4626, 0.1438, 0.3266, 0.1463, 0.3279, 0.1143, 0.4626, 0.1463, 0.3279, 0.149, 0.3287, 0.149, 0.3287, 0.1517, 0.329, 0.1143, 0.4626, 0.1143, 0.4626, 0.1517, 0.329, 0.1545, 0.3289, 0.1143, 0.4626, 0.1545, 0.3289, 0.2007, 0.379, 0.2007, 0.379, 0.1545, 0.3289, 0.1572, 0.3283, 0.2007, 0.379, 0.1572, 0.3283, 0.1597, 0.3273, 0.1743, 0.2219, 0.1716, 0.2173, 0.2007, 0.1282, 0.2007, 0.1282, 0.1716, 0.2173, 0.1683, 0.2131, 0.2007, 0.1282, 0.1683, 0.2131, 0.1642, 0.2095, 0.1683, 0.2569, 0.1716, 0.2527, 0.1597, 0.2982, 0.1597, 0.2982, 0.1716, 0.2527, 0.1743, 0.248, 0.1597, 0.2982, 0.1743, 0.248, 0.176, 0.243, 0.1143, 0.2409, 0.1156, 0.2455, 0.1143, 0.4626, 0.1143, 0.4626, 0.1156, 0.2455, 0.1178, 0.2504, 0.1143, 0.4626, 0.1178, 0.2504, 0.1208, 0.2549, 0.176, 0.243, 0.177, 0.2377, 0.2007, 0.1282, 0.2007, 0.1282, 0.177, 0.2377, 0.177, 0.2323, 0.2007, 0.1282, 0.177, 0.2323, 0.176, 0.227, 0.1245, 0.2587, 0.1288, 0.2619, 0.1438, 0.2989, 0.1438, 0.2989, 0.1288, 0.2619, 0.1336, 0.2643, 0.1438, 0.2989, 0.1336, 0.2643, 0.1387, 0.2659, 0.1416, 0.3005, 0.1397, 0.3025, 0.1245, 0.2587, 0.1245, 0.2587, 0.1397, 0.3025, 0.1382, 0.3048, 0.1245, 0.2587, 0.1382, 0.3048, 0.137, 0.3073, 0.1672, 0.306, 0.1659, 0.3036, 0.2007, 0.1282, 0.2007, 0.1282, 0.1659, 0.3036, 0.1642, 0.3015, 0.2007, 0.1282, 0.1642, 0.3015, 0.176, 0.243, 0.176, 0.243, 0.1642, 0.3015, 0.1621, 0.2996, 0.176, 0.243, 0.1621, 0.2996, 0.1597, 0.2982, 0.1494, 0.2664, 0.1547, 0.2652, 0.1572, 0.2972, 0.1572, 0.2972, 0.1547, 0.2652, 0.1597, 0.2632, 0.1572, 0.2972, 0.1597, 0.2632, 0.1597, 0.2982, 0.1597, 0.2982, 0.1597, 0.2632, 0.1642, 0.2604, 0.1597, 0.2982, 0.1642, 0.2604, 0.1683, 0.2569, 0.137, 0.3073, 0.1363, 0.31, 0.1245, 0.2587, 0.1245, 0.2587, 0.1363, 0.31, 0.1361, 0.3128, 0.1245, 0.2587, 0.1361, 0.3128, 0.1143, 0.4626, 0.1143, 0.4626, 0.1361, 0.3128, 0.1363, 0.3155, 0.1143, 0.4626, 0.1363, 0.3155, 0.137, 0.3182, 0.1572, 0.2972, 0.1545, 0.2966, 0.1494, 0.2664, 0.1494, 0.2664, 0.1545, 0.2966, 0.1517, 0.2965, 0.1494, 0.2664, 0.1517, 0.2965, 0.1441, 0.2666, 0.1441, 0.2666, 0.1517, 0.2965, 0.149, 0.2968, 0.1441, 0.2666, 0.149, 0.2968, 0.1387, 0.2659, 0.1387, 0.2659, 0.149, 0.2968, 0.1463, 0.2976, 0.1387, 0.2659, 0.1463, 0.2976, 0.1438, 0.2989, 0.2635, 0.6758, 0.1659, 0.7733, 0.1799, 0.6758, 0.1799, 0.6758, 0.1659, 0.7733, 0.1659, 0.6688, 0.1799, 0.6758, 0.1659, 0.6688, 0.1799, 0.6688, 0.4446, 0.7176, 0.5825, 0.7176, 0.5825, 0.7733, 0.2635, 0.6688, 0.3277, 0.6854, 0.2635, 0.6758, 0.2635, 0.6758, 0.3277, 0.6854, 0.2726, 0.6854, 0.2635, 0.6758, 0.2726, 0.6854, 0.1659, 0.7733, 0.1659, 0.7733, 0.2726, 0.6854, 0.2726, 0.7406, 0.1659, 0.7733, 0.2726, 0.7406, 0.3876, 0.7733, 0.2635, 0.6688, 0.4446, 0.6688, 0.3277, 0.6854, 0.3277, 0.6854, 0.4446, 0.6688, 0.4446, 0.7176, 0.3277, 0.6854, 0.4446, 0.7176, 0.3277, 0.7406, 0.2726, 0.7406, 0.3277, 0.7406, 0.3876, 0.7733, 0.3876, 0.7733, 0.3277, 0.7406, 0.4446, 0.7176, 0.3876, 0.7733, 0.4446, 0.7176, 0.3995, 0.7733, 0.3995, 0.7733, 0.4446, 0.7176, 0.5825, 0.7733, 0.988, 0.8291, 0.988, 0.8639, 0.9842, 0.8597, 0.9842, 0.8597, 0.9796, 0.856, 0.988, 0.8291, 0.988, 0.8291, 0.9796, 0.856, 0.9744, 0.8531, 0.988, 0.8291, 0.9744, 0.8531, 0.981, 0.8291, 0.9744, 0.8531, 0.9689, 0.8511, 0.981, 0.8291, 0.981, 0.8291, 0.9689, 0.8511, 0.963, 0.8501, 0.981, 0.8291, 0.963, 0.8501, 0.9392, 0.8291, 0.9322, 0.8639, 0.9322, 0.8291, 0.936, 0.8597, 0.936, 0.8597, 0.9322, 0.8291, 0.9406, 0.856, 0.963, 0.8501, 0.9571, 0.8501, 0.9392, 0.8291, 0.9392, 0.8291, 0.9571, 0.8501, 0.9513, 0.8511, 0.9392, 0.8291, 0.9513, 0.8511, 0.9322, 0.8291, 0.9322, 0.8291, 0.9513, 0.8511, 0.9457, 0.8531, 0.9322, 0.8291, 0.9457, 0.8531, 0.9406, 0.856, 0.03063, 0.9169, 0.08636, 0.9169, 0.08636, 0.9238, 0.02158, 0.9184, 0.02604, 0.9173, 0.03063, 0.9169, 0.08636, 0.9726, 0.03063, 0.9726, 0.01351, 0.9667, 0.005105, 0.9559, 0.003611, 0.9516, 0.08636, 0.9656, 0.01351, 0.9667, 0.03063, 0.9726, 0.01736, 0.9692, 0.01736, 0.9692, 0.03063, 0.9726, 0.02604, 0.9722, 0.01736, 0.9692, 0.02604, 0.9722, 0.02158, 0.9711, 0.005105, 0.9559, 0.08636, 0.9656, 0.007296, 0.96, 0.08636, 0.9726, 0.01351, 0.9667, 0.08636, 0.9656, 0.08636, 0.9656, 0.01351, 0.9667, 0.01012, 0.9636, 0.08636, 0.9656, 0.01012, 0.9636, 0.007296, 0.96, 0.08636, 0.9656, 0.003611, 0.9379, 0.005105, 0.9335, 0.003611, 0.9516, 0.002853, 0.947, 0.08636, 0.9656, 0.08636, 0.9656, 0.002853, 0.947, 0.002853, 0.9424, 0.08636, 0.9656, 0.002853, 0.9424, 0.003611, 0.9379, 0.005105, 0.9335, 0.007296, 0.9295, 0.08636, 0.9656, 0.08636, 0.9656, 0.007296, 0.9295, 0.01012, 0.9259, 0.08636, 0.9656, 0.01012, 0.9259, 0.08636, 0.9238, 0.08636, 0.9238, 0.01012, 0.9259, 0.01351, 0.9227, 0.08636, 0.9238, 0.01351, 0.9227, 0.03063, 0.9169, 0.03063, 0.9169, 0.01351, 0.9227, 0.01736, 0.9202, 0.03063, 0.9169, 0.01736, 0.9202, 0.02158, 0.9184, 0.8817, 0.08918, 0.8817, 0.005574, 0.9026, 0.08918, 0.9026, 0.08918, 0.8817, 0.005574, 0.9375, 0.005574, 0.9026, 0.08918, 0.9375, 0.005574, 0.9375, 0.08918, 0.145, 0.9503, 0.131, 0.9503, 0.145, 0.9433, 0.145, 0.9433, 0.131, 0.9503, 0.131, 0.9015, 0.145, 0.9433, 0.131, 0.9015, 0.2286, 0.9433, 0.2286, 0.9433, 0.131, 0.9015, 0.4097, 0.9015, 0.2286, 0.9433, 0.4097, 0.9015, 0.2286, 0.9503, 0.2286, 0.9503, 0.4097, 0.9015, 0.4097, 0.9503, 0.471, 0.8695, 0.4153, 0.8695, 0.4153, 0.8277, 0.4921, 0.8515, 0.471, 0.8695, 0.4921, 0.8456, 0.4921, 0.8456, 0.471, 0.8695, 0.4153, 0.8277, 0.4921, 0.8456, 0.4153, 0.8277, 0.471, 0.8277, 0.5061, 0.8766, 0.5111, 0.8797, 0.471, 0.9183, 0.471, 0.7789, 0.5166, 0.8153, 0.471, 0.8277, 0.471, 0.8277, 0.5166, 0.8153, 0.5111, 0.8175, 0.5111, 0.8175, 0.5061, 0.8206, 0.471, 0.8277, 0.471, 0.8277, 0.5061, 0.8206, 0.5016, 0.8245, 0.471, 0.8277, 0.5016, 0.8245, 0.4979, 0.8291, 0.4979, 0.8291, 0.495, 0.8342, 0.471, 0.8277, 0.471, 0.8277, 0.495, 0.8342, 0.4931, 0.8398, 0.471, 0.8277, 0.4931, 0.8398, 0.4921, 0.8456, 0.5061, 0.8766, 0.471, 0.9183, 0.5016, 0.8727, 0.5616, 0.8486, 0.5825, 0.8068, 0.5611, 0.8545, 0.5611, 0.8545, 0.5825, 0.8068, 0.5825, 0.9183, 0.5611, 0.8545, 0.5825, 0.9183, 0.5596, 0.8602, 0.5596, 0.8602, 0.5825, 0.9183, 0.5572, 0.8656, 0.4921, 0.8515, 0.4931, 0.8574, 0.471, 0.8695, 0.471, 0.8695, 0.4931, 0.8574, 0.495, 0.8629, 0.471, 0.8695, 0.495, 0.8629, 0.471, 0.9183, 0.471, 0.9183, 0.495, 0.8629, 0.4979, 0.8681, 0.471, 0.9183, 0.4979, 0.8681, 0.5016, 0.8727, 0.5341, 0.8826, 0.5398, 0.8809, 0.5825, 0.9183, 0.5825, 0.9183, 0.5398, 0.8809, 0.545, 0.8783, 0.5616, 0.8486, 0.5611, 0.8427, 0.5825, 0.8068, 0.5825, 0.8068, 0.5611, 0.8427, 0.5596, 0.837, 0.5825, 0.8068, 0.5596, 0.837, 0.5572, 0.8316, 0.5572, 0.8316, 0.5539, 0.8267, 0.5825, 0.8068, 0.5825, 0.8068, 0.5539, 0.8267, 0.5498, 0.8224, 0.5825, 0.8068, 0.5498, 0.8224, 0.5546, 0.7789, 0.5546, 0.7789, 0.5498, 0.8224, 0.545, 0.8189, 0.5546, 0.7789, 0.545, 0.8189, 0.5398, 0.8163, 0.545, 0.8783, 0.5498, 0.8747, 0.5825, 0.9183, 0.5825, 0.9183, 0.5498, 0.8747, 0.5539, 0.8705, 0.5825, 0.9183, 0.5539, 0.8705, 0.5572, 0.8656, 0.5111, 0.8797, 0.5166, 0.8819, 0.471, 0.9183, 0.471, 0.9183, 0.5166, 0.8819, 0.5224, 0.8831, 0.471, 0.9183, 0.5224, 0.8831, 0.5825, 0.9183, 0.5825, 0.9183, 0.5224, 0.8831, 0.5283, 0.8834, 0.5825, 0.9183, 0.5283, 0.8834, 0.5341, 0.8826, 0.5398, 0.8163, 0.5341, 0.8145, 0.5546, 0.7789, 0.5546, 0.7789, 0.5341, 0.8145, 0.5283, 0.8138, 0.5546, 0.7789, 0.5283, 0.8138, 0.471, 0.7789, 0.471, 0.7789, 0.5283, 0.8138, 0.5224, 0.814, 0.471, 0.7789, 0.5224, 0.814, 0.5166, 0.8153, 0.3261, 0.5239, 0.3261, 0.6354, 0.2425, 0.4682, 0.2425, 0.4682, 0.3261, 0.6354, 0.2983, 0.6633, 0.2425, 0.4682, 0.2983, 0.6633, 0.002853, 0.4682, 0.002853, 0.4682, 0.2983, 0.6633, 0.002853, 0.6633, 0.7832, 0.9364, 0.7344, 0.9364, 0.7344, 0.8806, 0.6926, 0.9364, 0.5881, 0.9364, 0.6926, 0.8806, 0.6926, 0.8806, 0.5881, 0.9364, 0.5881, 0.7246, 0.6926, 0.8806, 0.5881, 0.7246, 0.7344, 0.8806, 0.7344, 0.8806, 0.5881, 0.7246, 0.7832, 0.7246, 0.7344, 0.8806, 0.7832, 0.7246, 0.7832, 0.9364, 0.3596, 0.4626, 0.3596, 0.2815, 0.5296, 0.3372, 0.5296, 0.3372, 0.3596, 0.2815, 0.4432, 0.2815, 0.5296, 0.3372, 0.4432, 0.2815, 0.5296, 0.08639, 0.5296, 0.08639, 0.4432, 0.2815, 0.4432, 0.002787, 0.5296, 0.08639, 0.4432, 0.002787, 0.5575, 0.08639, 0.5575, 0.08639, 0.4432, 0.002787, 0.655, 0.002787, 0.5575, 0.08639, 0.655, 0.002787, 0.5575, 0.3372, 0.5575, 0.3372, 0.655, 0.002787, 0.655, 0.4626, 0.5575, 0.3372, 0.655, 0.4626, 0.5296, 0.3372, 0.5296, 0.3372, 0.655, 0.4626, 0.3596, 0.4626, 0.002853, 0.6688, 0.1143, 0.6688, 0.002853, 0.8068, 0.002853, 0.8068, 0.1143, 0.6688, 0.1143, 0.85, 0.002853, 0.8068, 0.1143, 0.85, 0.002853, 0.85, 0.8557, 0.3581, 0.8557, 0.4626, 0.7999, 0.3581, 0.7999, 0.3581, 0.8557, 0.4626, 0.6606, 0.4626, 0.7999, 0.3581, 0.6606, 0.4626, 0.7999, 0.1073, 0.7999, 0.1073, 0.6606, 0.4626, 0.6606, 0.002787, 0.7999, 0.1073, 0.6606, 0.002787, 0.8557, 0.1073, 0.8557, 0.1073, 0.6606, 0.002787, 0.8557, 0.002787, 0.002787, 0.04602, 0.002787, 0.002787, 0.08646, 0.04602, 0.08646, 0.04602, 0.002787, 0.002787, 0.08646, 0.002787, 0.3317, 0.4626, 0.3317, 0.2815, 0.3596, 0.4626, 0.3596, 0.4626, 0.3317, 0.2815, 0.3596, 0.2815, 0.1143, 0.9113, 0.002853, 0.9113, 0.1143, 0.8556, 0.1143, 0.8556, 0.002853, 0.9113, 0.08646, 0.8556, 0.7887, 0.7524, 0.9267, 0.7524, 0.7887, 0.8639, 0.7887, 0.8639, 0.9267, 0.7524, 0.9267, 0.8639, 0.4153, 0.9238, 0.471, 0.9238, 0.4153, 0.9796, 0.4153, 0.9796, 0.471, 0.9238, 0.471, 0.9796, 0.9058, 0.4682, 0.9058, 0.719, 0.8501, 0.4682, 0.8501, 0.4682, 0.9058, 0.719, 0.8501, 0.719, 0.5825, 0.9796, 0.5268, 0.9796, 0.5825, 0.9238, 0.5825, 0.9238, 0.5268, 0.9796, 0.5268, 0.9238, 0.4097, 0.8402, 0.4097, 0.896, 0.1589, 0.8402, 0.1589, 0.8402, 0.4097, 0.896, 0.1589, 0.896, 0.9662, 0.3233, 0.9691, 0.3233, 0.9691, 0.379, 0.9691, 0.379, 0.9691, 0.3233, 0.9749, 0.3233, 0.9691, 0.379, 0.9749, 0.3233, 0.9749, 0.379, 0.9749, 0.379, 0.9749, 0.3233, 0.9805, 0.3233, 0.9749, 0.379, 0.9805, 0.3233, 0.9805, 0.379, 0.9805, 0.379, 0.9805, 0.3233, 0.9857, 0.3233, 0.9805, 0.379, 0.9857, 0.3233, 0.9857, 0.379, 0.9857, 0.379, 0.9857, 0.3233, 0.9903, 0.3233, 0.9857, 0.379, 0.9903, 0.3233, 0.9903, 0.379, 0.6438, 0.9901, 0.5881, 0.9901, 0.5881, 0.9857, 0.6438, 0.9901, 0.5881, 0.9857, 0.6438, 0.9857, 0.6438, 0.9857, 0.5881, 0.9857, 0.5881, 0.9807, 0.6438, 0.9857, 0.5881, 0.9807, 0.6438, 0.9807, 0.6438, 0.9807, 0.5881, 0.9807, 0.5881, 0.9752, 0.6438, 0.9807, 0.5881, 0.9752, 0.6438, 0.9752, 0.6438, 0.9752, 0.5881, 0.9752, 0.5881, 0.9694, 0.6438, 0.9752, 0.5881, 0.9694, 0.6438, 0.9694, 0.6438, 0.9694, 0.5881, 0.9694, 0.5881, 0.9635, 0.6438, 0.9694, 0.5881, 0.9635, 0.6438, 0.9635, 0.6438, 0.9635, 0.5881, 0.9635, 0.5881, 0.9576, 0.6438, 0.9635, 0.5881, 0.9576, 0.6438, 0.9576, 0.6438, 0.9576, 0.5881, 0.9576, 0.5881, 0.952, 0.6438, 0.9576, 0.5881, 0.952, 0.6438, 0.952, 0.6438, 0.952, 0.5881, 0.952, 0.5881, 0.9467, 0.6438, 0.952, 0.5881, 0.9467, 0.6438, 0.9467, 0.6438, 0.9467, 0.5881, 0.9467, 0.5881, 0.942, 0.6438, 0.9467, 0.5881, 0.942, 0.6438, 0.942, 0.9421, 0.2397, 0.9421, 0.1839, 0.9463, 0.1839, 0.9421, 0.2397, 0.9463, 0.1839, 0.9463, 0.2397, 0.9463, 0.2397, 0.9463, 0.1839, 0.9512, 0.1839, 0.9463, 0.2397, 0.9512, 0.1839, 0.9512, 0.2397, 0.9512, 0.2397, 0.9512, 0.1839, 0.9566, 0.1839, 0.9512, 0.2397, 0.9566, 0.1839, 0.9566, 0.2397, 0.9566, 0.2397, 0.9566, 0.1839, 0.9623, 0.1839, 0.9566, 0.2397, 0.9623, 0.1839, 0.9623, 0.2397, 0.9623, 0.2397, 0.9623, 0.1839, 0.9682, 0.1839, 0.9623, 0.2397, 0.9682, 0.1839, 0.9682, 0.2397, 0.9682, 0.2397, 0.9682, 0.1839, 0.9741, 0.1839, 0.9682, 0.2397, 0.9741, 0.1839, 0.9741, 0.2397, 0.9741, 0.2397, 0.9741, 0.1839, 0.9798, 0.1839, 0.9741, 0.2397, 0.9798, 0.1839, 0.9798, 0.2397, 0.9798, 0.2397, 0.9798, 0.1839, 0.9852, 0.1839, 0.9798, 0.2397, 0.9852, 0.1839, 0.9852, 0.2397, 0.9852, 0.2397, 0.9852, 0.1839, 0.9901, 0.1839, 0.9852, 0.2397, 0.9901, 0.1839, 0.9901, 0.2397, 0.9901, 0.2397, 0.9901, 0.1839, 0.9944, 0.1839, 0.9901, 0.2397, 0.9944, 0.1839, 0.9944, 0.2397, 0.9671, 0.5184, 0.9114, 0.5184, 0.9114, 0.5136, 0.9671, 0.5184, 0.9114, 0.5136, 0.9671, 0.5136, 0.9671, 0.5136, 0.9114, 0.5136, 0.9114, 0.5083, 0.9671, 0.5136, 0.9114, 0.5083, 0.9671, 0.5083, 0.9671, 0.5083, 0.9114, 0.5083, 0.9114, 0.5027, 0.9671, 0.5083, 0.9114, 0.5027, 0.9671, 0.5027, 0.9671, 0.5027, 0.9114, 0.5027, 0.9114, 0.4968, 0.9671, 0.5027, 0.9114, 0.4968, 0.9671, 0.4968, 0.9671, 0.4968, 0.9114, 0.4968, 0.9114, 0.4909, 0.9671, 0.4968, 0.9114, 0.4909, 0.9671, 0.4909, 0.9671, 0.4909, 0.9114, 0.4909, 0.9114, 0.4851, 0.9671, 0.4909, 0.9114, 0.4851, 0.9671, 0.4851, 0.9671, 0.4851, 0.9114, 0.4851, 0.9114, 0.4796, 0.9671, 0.4851, 0.9114, 0.4796, 0.9671, 0.4796, 0.9671, 0.4796, 0.9114, 0.4796, 0.9114, 0.4746, 0.9671, 0.4796, 0.9114, 0.4746, 0.9671, 0.4746, 0.9671, 0.4746, 0.9114, 0.4746, 0.9114, 0.4702, 0.9671, 0.4746, 0.9114, 0.4702, 0.9671, 0.4702, 0.9421, 0.379, 0.9421, 0.3233, 0.9466, 0.3233, 0.9421, 0.379, 0.9466, 0.3233, 0.9466, 0.379, 0.9466, 0.379, 0.9466, 0.3233, 0.9518, 0.3233, 0.9466, 0.379, 0.9518, 0.3233, 0.9518, 0.379, 0.9518, 0.379, 0.9518, 0.3233, 0.9574, 0.3233, 0.9518, 0.379, 0.9574, 0.3233, 0.9574, 0.379, 0.9574, 0.379, 0.9574, 0.3233, 0.9632, 0.3233, 0.9574, 0.379, 0.9632, 0.3233, 0.9632, 0.379, 0.9632, 0.379, 0.9632, 0.3233, 0.9662, 0.3233, 0.9632, 0.379, 0.9662, 0.3233, 0.9691, 0.379, 0.8639, 0.9043, 0.8644, 0.8984, 0.9324, 0.9131, 0.9324, 0.9131, 0.8644, 0.8984, 0.933, 0.9102, 0.8683, 0.8873, 0.8716, 0.8824, 0.9334, 0.9073, 0.933, 0.9102, 0.8644, 0.8984, 0.9334, 0.9073, 0.9334, 0.9073, 0.8644, 0.8984, 0.8659, 0.8927, 0.9334, 0.9073, 0.8659, 0.8927, 0.8683, 0.8873, 0.9304, 0.9186, 0.8659, 0.9159, 0.9324, 0.9131, 0.9324, 0.9131, 0.8659, 0.9159, 0.8644, 0.9102, 0.9324, 0.9131, 0.8644, 0.9102, 0.8639, 0.9043, 0.9304, 0.9186, 0.9276, 0.9238, 0.8659, 0.9159, 0.8659, 0.9159, 0.9276, 0.9238, 0.9238, 0.9284, 0.8659, 0.9159, 0.9238, 0.9284, 0.9194, 0.9323, 0.9194, 0.9323, 0.9144, 0.9354, 0.8659, 0.9159, 0.8659, 0.9159, 0.9144, 0.9354, 0.9089, 0.9376, 0.8659, 0.9159, 0.9089, 0.9376, 0.8683, 0.9213, 0.9144, 0.8732, 0.9334, 0.9073, 0.9089, 0.871, 0.9089, 0.871, 0.9334, 0.9073, 0.9031, 0.8697, 0.9144, 0.8732, 0.9194, 0.8763, 0.9334, 0.9073, 0.9334, 0.9073, 0.9194, 0.8763, 0.9238, 0.8802, 0.9334, 0.9073, 0.9238, 0.8802, 0.9276, 0.8848, 0.8972, 0.9391, 0.8914, 0.9384, 0.8716, 0.9262, 0.8716, 0.8824, 0.8757, 0.8781, 0.9334, 0.9073, 0.9334, 0.9073, 0.8757, 0.8781, 0.8804, 0.8746, 0.9334, 0.9073, 0.8804, 0.8746, 0.8857, 0.872, 0.8857, 0.872, 0.8914, 0.8702, 0.9334, 0.9073, 0.9334, 0.9073, 0.8914, 0.8702, 0.8972, 0.8695, 0.9334, 0.9073, 0.8972, 0.8695, 0.9031, 0.8697, 0.9276, 0.8848, 0.9304, 0.89, 0.9334, 0.9073, 0.9334, 0.9073, 0.9304, 0.89, 0.9324, 0.8955, 0.9334, 0.9073, 0.9324, 0.8955, 0.9334, 0.9013, 0.8683, 0.9213, 0.9089, 0.9376, 0.8716, 0.9262, 0.8716, 0.9262, 0.9089, 0.9376, 0.9031, 0.9389, 0.8716, 0.9262, 0.9031, 0.9389, 0.8972, 0.9391, 0.8914, 0.9384, 0.8857, 0.9366, 0.8716, 0.9262, 0.8716, 0.9262, 0.8857, 0.9366, 0.8804, 0.934, 0.8716, 0.9262, 0.8804, 0.934, 0.8757, 0.9304, 0.131, 0.8347, 0.131, 0.7789, 0.3122, 0.8347, 0.3122, 0.8347, 0.131, 0.7789, 0.4097, 0.7789, 0.3122, 0.8347, 0.4097, 0.7789, 0.3958, 0.8347, 0.3958, 0.8347, 0.4097, 0.7789, 0.4097, 0.8347, 0.7887, 0.7469, 0.7887, 0.4682, 0.8445, 0.4682, 0.8445, 0.4682, 0.8445, 0.6493, 0.7887, 0.7469, 0.7887, 0.7469, 0.8445, 0.6493, 0.8445, 0.7329, 0.7887, 0.7469, 0.8445, 0.7329, 0.8445, 0.7469, 0.903, 0.4626, 0.8612, 0.4626, 0.903, 0.1839, 0.903, 0.1839, 0.8612, 0.4626, 0.8612, 0.1839, 0.939, 0.8695, 0.9808, 0.8695, 0.939, 0.9531, 0.939, 0.9531, 0.9808, 0.8695, 0.9808, 0.9531, 0.9375, 0.09475, 0.9375, 0.1784, 0.9026, 0.09475, 0.9026, 0.09475, 0.9375, 0.1784, 0.8817, 0.1784, 0.9026, 0.09475, 0.8817, 0.1784, 0.8817, 0.09475, 0.8817, 0.005574, 0.8817, 0.08918, 0.8772, 0.08918, 0.8817, 0.005574, 0.8772, 0.08918, 0.8772, 0.005574, 0.8772, 0.005574, 0.8772, 0.08918, 0.8727, 0.08918, 0.8772, 0.005574, 0.8727, 0.08918, 0.8727, 0.005574, 0.8727, 0.005574, 0.8727, 0.08918, 0.8685, 0.08918, 0.8727, 0.005574, 0.8685, 0.08918, 0.8685, 0.005574, 0.8685, 0.005574, 0.8685, 0.08918, 0.8646, 0.08918, 0.8685, 0.005574, 0.8646, 0.08918, 0.8646, 0.005574, 0.8646, 0.005574, 0.8646, 0.08918, 0.8612, 0.08918, 0.8646, 0.005574, 0.8612, 0.08918, 0.8612, 0.005574, 0.1199, 0.7524, 0.1199, 0.6688, 0.1235, 0.6688, 0.1199, 0.7524, 0.1235, 0.6688, 0.1235, 0.7524, 0.1235, 0.7524, 0.1235, 0.6688, 0.1276, 0.6688, 0.1235, 0.7524, 0.1276, 0.6688, 0.1276, 0.7524, 0.1276, 0.7524, 0.1276, 0.6688, 0.1319, 0.6688, 0.1276, 0.7524, 0.1319, 0.6688, 0.1319, 0.7524, 0.1319, 0.7524, 0.1319, 0.6688, 0.1365, 0.6688, 0.1319, 0.7524, 0.1365, 0.6688, 0.1365, 0.7524, 0.1365, 0.7524, 0.1365, 0.6688, 0.1411, 0.6688, 0.1365, 0.7524, 0.1411, 0.6688, 0.1411, 0.7524, 0.1411, 0.7524, 0.1411, 0.6688, 0.1456, 0.6688, 0.1411, 0.7524, 0.1456, 0.6688, 0.1456, 0.7524, 0.1456, 0.7524, 0.1456, 0.6688, 0.15, 0.6688, 0.1456, 0.7524, 0.15, 0.6688, 0.15, 0.7524, 0.15, 0.7524, 0.15, 0.6688, 0.154, 0.6688, 0.15, 0.7524, 0.154, 0.6688, 0.154, 0.7524, 0.154, 0.7524, 0.154, 0.6688, 0.1576, 0.6688, 0.154, 0.7524, 0.1576, 0.6688, 0.1576, 0.7524, 0.8612, 0.1784, 0.8612, 0.09475, 0.8646, 0.09475, 0.8612, 0.1784, 0.8646, 0.09475, 0.8646, 0.1784, 0.8646, 0.1784, 0.8646, 0.09475, 0.8685, 0.09475, 0.8646, 0.1784, 0.8685, 0.09475, 0.8685, 0.1784, 0.8685, 0.1784, 0.8685, 0.09475, 0.8727, 0.09475, 0.8685, 0.1784, 0.8727, 0.09475, 0.8727, 0.1784, 0.8727, 0.1784, 0.8727, 0.09475, 0.8772, 0.09475, 0.8727, 0.1784, 0.8772, 0.09475, 0.8772, 0.1784, 0.8772, 0.1784, 0.8772, 0.09475, 0.8817, 0.09475, 0.8772, 0.1784, 0.8817, 0.09475, 0.8817, 0.1784, 0.9715, 0.7527, 0.9773, 0.7539, 0.9671, 0.7594, 0.9773, 0.7539, 0.9827, 0.7561, 0.9671, 0.7594, 0.9671, 0.7594, 0.9827, 0.7561, 0.9878, 0.7592, 0.9671, 0.7594, 0.9878, 0.7592, 0.988, 0.7594, 0.9671, 0.8151, 0.9656, 0.8221, 0.9625, 0.8147, 0.9625, 0.8147, 0.9656, 0.8221, 0.9597, 0.8213, 0.9625, 0.8147, 0.9597, 0.8213, 0.958, 0.8136, 0.958, 0.8136, 0.9597, 0.8213, 0.9541, 0.8196, 0.958, 0.8136, 0.9541, 0.8196, 0.9538, 0.8118, 0.9538, 0.8118, 0.9541, 0.8196, 0.9488, 0.8169, 0.9538, 0.8118, 0.9488, 0.8169, 0.9499, 0.8092, 0.9499, 0.8092, 0.9488, 0.8169, 0.944, 0.8134, 0.9499, 0.8092, 0.944, 0.8134, 0.9466, 0.8061, 0.9466, 0.8061, 0.944, 0.8134, 0.94, 0.8091, 0.9466, 0.8061, 0.94, 0.8091, 0.9437, 0.8025, 0.9437, 0.8025, 0.94, 0.8091, 0.9366, 0.8042, 0.9437, 0.8025, 0.9366, 0.8042, 0.9415, 0.7984, 0.9415, 0.7984, 0.9366, 0.8042, 0.9342, 0.7989, 0.9415, 0.7984, 0.9342, 0.7989, 0.94, 0.7941, 0.94, 0.7941, 0.9342, 0.7989, 0.9327, 0.7931, 0.94, 0.7941, 0.9327, 0.7931, 0.9393, 0.7896, 0.9393, 0.7896, 0.9327, 0.7931, 0.9322, 0.7873, 0.9393, 0.7896, 0.9322, 0.7873, 0.9393, 0.785, 0.988, 0.8151, 0.9878, 0.8153, 0.9671, 0.8151, 0.9671, 0.8151, 0.9878, 0.8153, 0.9827, 0.8184, 0.9393, 0.785, 0.9322, 0.7873, 0.94, 0.7804, 0.94, 0.7804, 0.9322, 0.7873, 0.9327, 0.7814, 0.94, 0.7804, 0.9327, 0.7814, 0.9415, 0.7761, 0.9415, 0.7761, 0.9327, 0.7814, 0.9342, 0.7756, 0.9415, 0.7761, 0.9342, 0.7756, 0.9437, 0.772, 0.9437, 0.772, 0.9342, 0.7756, 0.9366, 0.7703, 0.9437, 0.772, 0.9366, 0.7703, 0.9466, 0.7684, 0.9466, 0.7684, 0.9366, 0.7703, 0.94, 0.7654, 0.9466, 0.7684, 0.94, 0.7654, 0.9499, 0.7653, 0.9499, 0.7653, 0.94, 0.7654, 0.944, 0.7611, 0.9499, 0.7653, 0.944, 0.7611, 0.9538, 0.7627, 0.9538, 0.7627, 0.944, 0.7611, 0.9488, 0.7576, 0.9538, 0.7627, 0.9488, 0.7576, 0.958, 0.7609, 0.958, 0.7609, 0.9488, 0.7576, 0.9541, 0.7549, 0.958, 0.7609, 0.9541, 0.7549, 0.9625, 0.7598, 0.9625, 0.7598, 0.9541, 0.7549, 0.9597, 0.7532, 0.9625, 0.7598, 0.9597, 0.7532, 0.9671, 0.7594, 0.9671, 0.7594, 0.9597, 0.7532, 0.9656, 0.7524, 0.9671, 0.7594, 0.9656, 0.7524, 0.9715, 0.7527, 0.9827, 0.8184, 0.9773, 0.8206, 0.9671, 0.8151, 0.9671, 0.8151, 0.9773, 0.8206, 0.9715, 0.8218, 0.9671, 0.8151, 0.9715, 0.8218, 0.9656, 0.8221, 0.8983, 0.7246, 0.8937, 0.7385, 0.8937, 0.7246, 0.8937, 0.7246, 0.8937, 0.7385, 0.8885, 0.7385, 0.8937, 0.7246, 0.8885, 0.7385, 0.8885, 0.7246, 0.8885, 0.7246, 0.8885, 0.7385, 0.8829, 0.7385, 0.8885, 0.7246, 0.8829, 0.7385, 0.8829, 0.7246, 0.8829, 0.7246, 0.8829, 0.7385, 0.8771, 0.7385, 0.8829, 0.7246, 0.8771, 0.7385, 0.8771, 0.7246, 0.8771, 0.7246, 0.8771, 0.7385, 0.8742, 0.7246, 0.8742, 0.7246, 0.8771, 0.7385, 0.8712, 0.7385, 0.8742, 0.7246, 0.8712, 0.7385, 0.8712, 0.7246, 0.8712, 0.7246, 0.8712, 0.7385, 0.8654, 0.7385, 0.8712, 0.7246, 0.8654, 0.7385, 0.8654, 0.7246, 0.8654, 0.7246, 0.8654, 0.7385, 0.8598, 0.7385, 0.8654, 0.7246, 0.8598, 0.7385, 0.8598, 0.7246, 0.8598, 0.7246, 0.8598, 0.7385, 0.8547, 0.7385, 0.8598, 0.7246, 0.8547, 0.7385, 0.8547, 0.7246, 0.8547, 0.7246, 0.8547, 0.7385, 0.8501, 0.7385, 0.8547, 0.7246, 0.8501, 0.7385, 0.8501, 0.7246, 0.952, 0.7246, 0.952, 0.7385, 0.9478, 0.7385, 0.952, 0.7246, 0.9478, 0.7385, 0.9476, 0.7246, 0.9478, 0.7385, 0.9476, 0.7385, 0.9476, 0.7246, 0.9476, 0.7246, 0.9476, 0.7385, 0.9425, 0.7385, 0.9476, 0.7246, 0.9425, 0.7385, 0.9425, 0.7246, 0.9425, 0.7246, 0.9425, 0.7385, 0.9371, 0.7385, 0.9425, 0.7246, 0.9371, 0.7385, 0.9371, 0.7246, 0.9371, 0.7246, 0.9371, 0.7385, 0.9313, 0.7385, 0.9371, 0.7246, 0.9313, 0.7385, 0.9313, 0.7246, 0.9313, 0.7246, 0.9313, 0.7385, 0.9254, 0.7385, 0.9313, 0.7246, 0.9254, 0.7385, 0.9254, 0.7246, 0.9254, 0.7246, 0.9254, 0.7385, 0.9195, 0.7385, 0.9254, 0.7246, 0.9195, 0.7385, 0.9195, 0.7246, 0.9195, 0.7246, 0.9195, 0.7385, 0.9139, 0.7385, 0.9195, 0.7246, 0.9139, 0.7385, 0.9139, 0.7246, 0.9139, 0.7246, 0.9139, 0.7385, 0.9086, 0.7385, 0.9139, 0.7246, 0.9086, 0.7385, 0.9086, 0.7246, 0.9086, 0.7246, 0.9086, 0.7385, 0.9038, 0.7385, 0.9086, 0.7246, 0.9038, 0.7385, 0.9038, 0.7246, 0.957, 0.08918, 0.9431, 0.08918, 0.9431, 0.08491, 0.957, 0.08918, 0.9431, 0.08491, 0.957, 0.08491, 0.957, 0.08491, 0.9431, 0.08491, 0.9431, 0.08002, 0.957, 0.08491, 0.9431, 0.08002, 0.957, 0.08002, 0.957, 0.08002, 0.9431, 0.08002, 0.9431, 0.07463, 0.957, 0.08002, 0.9431, 0.07463, 0.957, 0.07463, 0.957, 0.07463, 0.9431, 0.07463, 0.9431, 0.06892, 0.957, 0.07463, 0.9431, 0.06892, 0.957, 0.06892, 0.957, 0.06892, 0.9431, 0.06892, 0.9431, 0.06303, 0.957, 0.06892, 0.9431, 0.06303, 0.957, 0.06303, 0.957, 0.06303, 0.9431, 0.06303, 0.9431, 0.05714, 0.957, 0.06303, 0.9431, 0.05714, 0.957, 0.05714, 0.957, 0.05714, 0.9431, 0.05714, 0.9431, 0.05142, 0.957, 0.05714, 0.9431, 0.05142, 0.957, 0.05142, 0.957, 0.05142, 0.9431, 0.05142, 0.9431, 0.04604, 0.957, 0.05142, 0.9431, 0.04604, 0.957, 0.04604, 0.957, 0.04604, 0.9431, 0.04604, 0.9431, 0.04114, 0.957, 0.04604, 0.9431, 0.04114, 0.957, 0.04114, 0.957, 0.04114, 0.9431, 0.04114, 0.9431, 0.03688, 0.957, 0.04114, 0.9431, 0.03688, 0.957, 0.03688, 0.131, 0.9698, 0.131, 0.9559, 0.1358, 0.9559, 0.131, 0.9698, 0.1358, 0.9559, 0.1358, 0.9698, 0.1358, 0.9698, 0.1358, 0.9559, 0.1411, 0.9559, 0.1358, 0.9698, 0.1411, 0.9559, 0.1411, 0.9698, 0.1411, 0.9698, 0.1411, 0.9559, 0.1467, 0.9559, 0.1411, 0.9698, 0.1467, 0.9559, 0.1467, 0.9698, 0.1467, 0.9698, 0.1467, 0.9559, 0.1526, 0.9559, 0.1467, 0.9698, 0.1526, 0.9559, 0.1526, 0.9698, 0.1526, 0.9698, 0.1526, 0.9559, 0.1585, 0.9559, 0.1526, 0.9698, 0.1585, 0.9559, 0.1585, 0.9698, 0.1585, 0.9698, 0.1585, 0.9559, 0.1643, 0.9559, 0.1585, 0.9698, 0.1643, 0.9559, 0.1643, 0.9698, 0.1643, 0.9698, 0.1643, 0.9559, 0.1698, 0.9559, 0.1643, 0.9698, 0.1698, 0.9559, 0.1698, 0.9698, 0.1698, 0.9698, 0.1698, 0.9559, 0.1748, 0.9559, 0.1698, 0.9698, 0.1748, 0.9559, 0.1748, 0.9698, 0.1748, 0.9698, 0.1748, 0.9559, 0.175, 0.9559, 0.1748, 0.9698, 0.175, 0.9559, 0.1792, 0.9698, 0.1792, 0.9698, 0.175, 0.9559, 0.1792, 0.9559, 0.8983, 0.7246, 0.8983, 0.7385, 0.8937, 0.7385, 0.8579, 0.9102, 0.8573, 0.9131, 0.7892, 0.8984, 0.7892, 0.8984, 0.8573, 0.9131, 0.8553, 0.9186, 0.7892, 0.8984, 0.8553, 0.9186, 0.8524, 0.9238, 0.8579, 0.9102, 0.7892, 0.8984, 0.8583, 0.9073, 0.8583, 0.9073, 0.7892, 0.8984, 0.7907, 0.8927, 0.8583, 0.9073, 0.7907, 0.8927, 0.7932, 0.8873, 0.8221, 0.8695, 0.828, 0.8697, 0.8338, 0.871, 0.8106, 0.872, 0.8162, 0.8702, 0.8443, 0.8763, 0.8443, 0.8763, 0.8162, 0.8702, 0.8221, 0.8695, 0.8443, 0.8763, 0.8221, 0.8695, 0.8393, 0.8732, 0.8393, 0.8732, 0.8221, 0.8695, 0.8338, 0.871, 0.8487, 0.8802, 0.8524, 0.8848, 0.8006, 0.8781, 0.8006, 0.8781, 0.8524, 0.8848, 0.8553, 0.89, 0.8006, 0.8781, 0.8553, 0.89, 0.8573, 0.8955, 0.7932, 0.8873, 0.7965, 0.8824, 0.8583, 0.9073, 0.8583, 0.9073, 0.7965, 0.8824, 0.8006, 0.8781, 0.8583, 0.9073, 0.8006, 0.8781, 0.8583, 0.9013, 0.8583, 0.9013, 0.8006, 0.8781, 0.8573, 0.8955, 0.8524, 0.9238, 0.8487, 0.9284, 0.7892, 0.8984, 0.7892, 0.8984, 0.8487, 0.9284, 0.8443, 0.9323, 0.7892, 0.8984, 0.8443, 0.9323, 0.8393, 0.9354, 0.8221, 0.9391, 0.8162, 0.9384, 0.7932, 0.9213, 0.7932, 0.9213, 0.8162, 0.9384, 0.8106, 0.9366, 0.8221, 0.9391, 0.7932, 0.9213, 0.828, 0.9389, 0.828, 0.9389, 0.7932, 0.9213, 0.7907, 0.9159, 0.828, 0.9389, 0.7907, 0.9159, 0.7892, 0.9102, 0.8487, 0.8802, 0.8006, 0.8781, 0.8443, 0.8763, 0.8443, 0.8763, 0.8006, 0.8781, 0.8053, 0.8746, 0.8443, 0.8763, 0.8053, 0.8746, 0.8106, 0.872, 0.8393, 0.9354, 0.8338, 0.9376, 0.7892, 0.8984, 0.7892, 0.8984, 0.8338, 0.9376, 0.828, 0.9389, 0.7892, 0.8984, 0.828, 0.9389, 0.7887, 0.9043, 0.7887, 0.9043, 0.828, 0.9389, 0.7892, 0.9102, 0.8106, 0.9366, 0.8053, 0.934, 0.7932, 0.9213, 0.7932, 0.9213, 0.8053, 0.934, 0.8006, 0.9304, 0.7932, 0.9213, 0.8006, 0.9304, 0.7965, 0.9262, 0.9086, 0.1839, 0.9365, 0.1839, 0.9086, 0.379, 0.9086, 0.379, 0.9365, 0.1839, 0.9365, 0.379, 0.5825, 0.6633, 0.3317, 0.6633, 0.5825, 0.4682, 0.5825, 0.4682, 0.3317, 0.6633, 0.3317, 0.4682, 0.9392, 0.719, 0.9114, 0.719, 0.9392, 0.5239, 0.9392, 0.5239, 0.9114, 0.719, 0.9114, 0.5239, 0.5881, 0.719, 0.5881, 0.4682, 0.7832, 0.719, 0.7832, 0.719, 0.5881, 0.4682, 0.7832, 0.4682, 0.7046, 0.9838, 0.6494, 0.9838, 0.7046, 0.942, 0.7046, 0.942, 0.6494, 0.9838, 0.6494, 0.942, 0.9421, 0.2452, 0.9972, 0.2452, 0.9421, 0.287, 0.9421, 0.287, 0.9972, 0.2452, 0.9972, 0.287, 0.7887, 0.9447, 0.8439, 0.9447, 0.7887, 0.9865, 0.7887, 0.9865, 0.8439, 0.9447, 0.8439, 0.9865, 0.728, 0.942, 0.7832, 0.942, 0.728, 0.9971, 0.728, 0.9971, 0.7832, 0.942, 0.7832, 0.9971, 0.957, 0.1599, 0.9431, 0.1546, 0.957, 0.1546, 0.957, 0.1546, 0.9431, 0.1546, 0.9431, 0.1493, 0.957, 0.1546, 0.9431, 0.1493, 0.957, 0.1493, 0.957, 0.1493, 0.9431, 0.1493, 0.9431, 0.1487, 0.957, 0.1493, 0.9431, 0.1487, 0.957, 0.1441, 0.9431, 0.1487, 0.9431, 0.1441, 0.957, 0.1441, 0.957, 0.1441, 0.9431, 0.1441, 0.9431, 0.1392, 0.957, 0.1441, 0.9431, 0.1392, 0.957, 0.1392, 0.957, 0.1392, 0.9431, 0.1392, 0.9431, 0.1347, 0.957, 0.1392, 0.9431, 0.1347, 0.957, 0.1347, 0.957, 0.1347, 0.9431, 0.1347, 0.9431, 0.1308, 0.957, 0.1347, 0.9431, 0.1308, 0.957, 0.1308, 0.9587, 0.5677, 0.9448, 0.5677, 0.9448, 0.5634, 0.9587, 0.5677, 0.9448, 0.5634, 0.9587, 0.5634, 0.9587, 0.5634, 0.9448, 0.5634, 0.9448, 0.5586, 0.9587, 0.5634, 0.9448, 0.5586, 0.9587, 0.5586, 0.9587, 0.5586, 0.9448, 0.5586, 0.9448, 0.5534, 0.9587, 0.5586, 0.9448, 0.5534, 0.9587, 0.5534, 0.9587, 0.5534, 0.9448, 0.5534, 0.9448, 0.5481, 0.9587, 0.5534, 0.9448, 0.5481, 0.9587, 0.5481, 0.9587, 0.5481, 0.9448, 0.5481, 0.9448, 0.5428, 0.9587, 0.5481, 0.9448, 0.5428, 0.9587, 0.5428, 0.9587, 0.5428, 0.9448, 0.5428, 0.9448, 0.5375, 0.9587, 0.5428, 0.9448, 0.5375, 0.9587, 0.5375, 0.9587, 0.5375, 0.9448, 0.5375, 0.9448, 0.5325, 0.9587, 0.5375, 0.9448, 0.5325, 0.9587, 0.5325, 0.9587, 0.5325, 0.9448, 0.5325, 0.9448, 0.528, 0.9587, 0.5325, 0.9448, 0.528, 0.9587, 0.528, 0.9587, 0.528, 0.9448, 0.528, 0.9448, 0.5239, 0.9587, 0.528, 0.9448, 0.5239, 0.9587, 0.5239, 0.9587, 0.719, 0.9448, 0.719, 0.9448, 0.7148, 0.9587, 0.719, 0.9448, 0.7148, 0.9587, 0.7148, 0.9587, 0.7148, 0.9448, 0.7148, 0.9448, 0.7101, 0.9587, 0.7148, 0.9448, 0.7101, 0.9587, 0.7101, 0.9587, 0.7101, 0.9448, 0.7101, 0.9448, 0.7051, 0.9587, 0.7101, 0.9448, 0.7051, 0.9587, 0.7051, 0.9587, 0.7051, 0.9448, 0.7051, 0.9448, 0.6998, 0.9587, 0.7051, 0.9448, 0.6998, 0.9587, 0.6998, 0.9587, 0.6998, 0.9448, 0.6998, 0.9587, 0.6971, 0.9587, 0.6971, 0.9448, 0.6998, 0.9448, 0.6944, 0.9587, 0.6971, 0.9448, 0.6944, 0.9587, 0.6944, 0.9587, 0.6944, 0.9448, 0.6944, 0.9448, 0.6891, 0.9587, 0.6944, 0.9448, 0.6891, 0.9587, 0.6891, 0.9587, 0.6891, 0.9448, 0.6891, 0.9448, 0.6841, 0.9587, 0.6891, 0.9448, 0.6841, 0.9587, 0.6841, 0.9587, 0.6841, 0.9448, 0.6841, 0.9448, 0.6794, 0.9587, 0.6841, 0.9448, 0.6794, 0.9587, 0.6794, 0.9587, 0.6794, 0.9448, 0.6794, 0.9448, 0.6752, 0.9587, 0.6794, 0.9448, 0.6752, 0.9587, 0.6752, 0.9448, 0.6259, 0.9587, 0.6259, 0.9587, 0.6299, 0.9448, 0.6259, 0.9587, 0.6299, 0.9448, 0.6299, 0.9448, 0.6299, 0.9587, 0.6299, 0.9587, 0.6345, 0.9448, 0.6299, 0.9587, 0.6345, 0.9448, 0.6345, 0.9448, 0.6345, 0.9587, 0.6345, 0.9587, 0.6395, 0.9448, 0.6345, 0.9587, 0.6395, 0.9448, 0.6395, 0.9448, 0.6395, 0.9587, 0.6395, 0.9587, 0.6447, 0.9448, 0.6395, 0.9587, 0.6447, 0.9448, 0.6447, 0.9448, 0.6447, 0.9587, 0.6447, 0.9587, 0.6501, 0.9448, 0.6447, 0.9587, 0.6501, 0.9448, 0.6501, 0.9448, 0.6501, 0.9587, 0.6501, 0.9587, 0.6554, 0.9448, 0.6501, 0.9587, 0.6554, 0.9448, 0.6554, 0.9448, 0.6554, 0.9587, 0.6554, 0.9587, 0.6605, 0.9448, 0.6554, 0.9587, 0.6605, 0.9448, 0.6605, 0.9448, 0.6605, 0.9587, 0.6605, 0.9587, 0.6653, 0.9448, 0.6605, 0.9587, 0.6653, 0.9448, 0.6653, 0.9448, 0.6653, 0.9587, 0.6653, 0.9587, 0.6696, 0.9448, 0.6653, 0.9587, 0.6696, 0.9448, 0.6696, 0.957, 0.1784, 0.9431, 0.1784, 0.9431, 0.1745, 0.957, 0.1784, 0.9431, 0.1745, 0.957, 0.1745, 0.957, 0.1745, 0.9431, 0.1745, 0.9431, 0.17, 0.957, 0.1745, 0.9431, 0.17, 0.957, 0.17, 0.957, 0.17, 0.9431, 0.17, 0.9431, 0.1651, 0.957, 0.17, 0.9431, 0.1651, 0.957, 0.1651, 0.957, 0.1651, 0.9431, 0.1651, 0.9431, 0.1605, 0.957, 0.1651, 0.9431, 0.1605, 0.957, 0.1599, 0.957, 0.1599, 0.9431, 0.1605, 0.9431, 0.1599, 0.957, 0.1599, 0.9431, 0.1599, 0.9431, 0.1546, 0.9086, 0.431, 0.9718, 0.4337, 0.9709, 0.439, 0.9285, 0.4016, 0.9336, 0.4001, 0.9091, 0.4256, 0.9086, 0.431, 0.9087, 0.4283, 0.9718, 0.4337, 0.9718, 0.4337, 0.9087, 0.4283, 0.9091, 0.4256, 0.9718, 0.4337, 0.9091, 0.4256, 0.9718, 0.4283, 0.9718, 0.4283, 0.9091, 0.4256, 0.9709, 0.423, 0.9631, 0.4091, 0.9665, 0.4133, 0.9091, 0.4256, 0.9091, 0.4256, 0.9665, 0.4133, 0.9691, 0.418, 0.9091, 0.4256, 0.9691, 0.418, 0.9709, 0.423, 0.9193, 0.4548, 0.9156, 0.4509, 0.9665, 0.4487, 0.9665, 0.4487, 0.9156, 0.4509, 0.9126, 0.4464, 0.9665, 0.4487, 0.9126, 0.4464, 0.9104, 0.4415, 0.9336, 0.4001, 0.9389, 0.3994, 0.9091, 0.4256, 0.9091, 0.4256, 0.9389, 0.3994, 0.9443, 0.3996, 0.9091, 0.4256, 0.9443, 0.3996, 0.9495, 0.4007, 0.9495, 0.4007, 0.9545, 0.4027, 0.9091, 0.4256, 0.9091, 0.4256, 0.9545, 0.4027, 0.9591, 0.4055, 0.9091, 0.4256, 0.9591, 0.4055, 0.9631, 0.4091, 0.9285, 0.4604, 0.9591, 0.4564, 0.9336, 0.4619, 0.9336, 0.4619, 0.9591, 0.4564, 0.9545, 0.4593, 0.9545, 0.4593, 0.9495, 0.4613, 0.9336, 0.4619, 0.9336, 0.4619, 0.9495, 0.4613, 0.9443, 0.4624, 0.9336, 0.4619, 0.9443, 0.4624, 0.9389, 0.4626, 0.9665, 0.4487, 0.9631, 0.4529, 0.9193, 0.4548, 0.9193, 0.4548, 0.9631, 0.4529, 0.9591, 0.4564, 0.9193, 0.4548, 0.9591, 0.4564, 0.9237, 0.4579, 0.9237, 0.4579, 0.9591, 0.4564, 0.9285, 0.4604, 0.9709, 0.439, 0.9691, 0.444, 0.9086, 0.431, 0.9086, 0.431, 0.9691, 0.444, 0.9665, 0.4487, 0.9086, 0.431, 0.9665, 0.4487, 0.9091, 0.4363, 0.9091, 0.4363, 0.9665, 0.4487, 0.9104, 0.4415, 0.9156, 0.4111, 0.9193, 0.4072, 0.9126, 0.4156, 0.9126, 0.4156, 0.9193, 0.4072, 0.9104, 0.4205, 0.9104, 0.4205, 0.9193, 0.4072, 0.9091, 0.4256, 0.9091, 0.4256, 0.9193, 0.4072, 0.9237, 0.404, 0.9091, 0.4256, 0.9237, 0.404, 0.9285, 0.4016, 0.1571, 0.764, 0.1575, 0.7586, 0.1575, 0.7693, 0.1575, 0.7693, 0.1575, 0.7586, 0.1576, 0.758, 0.1575, 0.7693, 0.1576, 0.758, 0.1576, 0.7699, 0.5212, 0.9351, 0.5212, 0.9365, 0.5073, 0.9365, 0.5073, 0.9365, 0.5212, 0.9365, 0.5212, 0.9392, 0.5073, 0.9365, 0.5212, 0.9392, 0.5073, 0.9392, 0.5073, 0.9392, 0.5212, 0.9392, 0.5212, 0.9418, 0.5073, 0.9392, 0.5212, 0.9418, 0.5073, 0.9418, 0.5073, 0.9418, 0.5212, 0.9418, 0.5212, 0.9442, 0.5073, 0.9418, 0.5212, 0.9442, 0.5073, 0.9442, 0.5073, 0.9442, 0.5212, 0.9442, 0.5212, 0.9464, 0.5073, 0.9442, 0.5212, 0.9464, 0.5073, 0.9464, 0.4766, 0.9238, 0.4906, 0.9238, 0.4906, 0.9259, 0.4766, 0.9238, 0.4906, 0.9259, 0.4766, 0.9259, 0.4766, 0.9259, 0.4906, 0.9259, 0.4906, 0.9283, 0.4766, 0.9259, 0.4906, 0.9283, 0.4766, 0.9283, 0.4766, 0.9283, 0.4906, 0.9283, 0.4906, 0.9308, 0.4766, 0.9283, 0.4906, 0.9308, 0.4766, 0.9308, 0.4766, 0.9308, 0.4906, 0.9308, 0.4906, 0.9335, 0.4766, 0.9308, 0.4906, 0.9335, 0.4766, 0.9335, 0.4766, 0.9335, 0.4906, 0.9335, 0.4906, 0.9363, 0.4766, 0.9335, 0.4906, 0.9363, 0.4766, 0.9363, 0.4766, 0.9363, 0.4906, 0.9363, 0.4906, 0.939, 0.4766, 0.9363, 0.4906, 0.939, 0.4766, 0.939, 0.4766, 0.939, 0.4906, 0.939, 0.4906, 0.9417, 0.4766, 0.939, 0.4906, 0.9417, 0.4766, 0.9417, 0.4766, 0.9417, 0.4906, 0.9417, 0.4906, 0.9442, 0.4766, 0.9417, 0.4906, 0.9442, 0.4766, 0.9442, 0.4766, 0.9442, 0.4906, 0.9442, 0.4906, 0.9464, 0.4766, 0.9442, 0.4906, 0.9464, 0.4766, 0.9464, 0.1199, 0.772, 0.1199, 0.758, 0.1219, 0.758, 0.1199, 0.772, 0.1219, 0.758, 0.1219, 0.772, 0.1219, 0.772, 0.1219, 0.758, 0.1242, 0.758, 0.1219, 0.772, 0.1242, 0.758, 0.1242, 0.772, 0.1242, 0.772, 0.1242, 0.758, 0.1267, 0.758, 0.1242, 0.772, 0.1267, 0.758, 0.1267, 0.772, 0.1267, 0.772, 0.1267, 0.758, 0.1294, 0.758, 0.1267, 0.772, 0.1294, 0.758, 0.1294, 0.772, 0.1294, 0.772, 0.1294, 0.758, 0.1321, 0.758, 0.1294, 0.772, 0.1321, 0.758, 0.1321, 0.772, 0.1321, 0.772, 0.1321, 0.758, 0.1349, 0.758, 0.1321, 0.772, 0.1349, 0.758, 0.1349, 0.772, 0.1349, 0.772, 0.1349, 0.758, 0.1376, 0.758, 0.1349, 0.772, 0.1376, 0.758, 0.1376, 0.772, 0.1376, 0.772, 0.1376, 0.758, 0.1401, 0.758, 0.1376, 0.772, 0.1401, 0.758, 0.1401, 0.772, 0.1401, 0.772, 0.1401, 0.758, 0.1424, 0.758, 0.1401, 0.772, 0.1424, 0.758, 0.1424, 0.772, 0.1424, 0.772, 0.1424, 0.758, 0.1444, 0.758, 0.1424, 0.772, 0.1444, 0.758, 0.1444, 0.772, 0.956, 0.3152, 0.9421, 0.3152, 0.9421, 0.3129, 0.956, 0.3152, 0.9421, 0.3129, 0.956, 0.3129, 0.956, 0.3129, 0.9421, 0.3129, 0.9421, 0.3105, 0.956, 0.3129, 0.9421, 0.3105, 0.956, 0.3105, 0.956, 0.3105, 0.9421, 0.3105, 0.9421, 0.3078, 0.956, 0.3105, 0.9421, 0.3078, 0.956, 0.3078, 0.956, 0.3078, 0.9421, 0.3078, 0.9421, 0.3051, 0.956, 0.3078, 0.9421, 0.3051, 0.956, 0.3051, 0.956, 0.3051, 0.9421, 0.3051, 0.9421, 0.3023, 0.956, 0.3051, 0.9421, 0.3023, 0.956, 0.3023, 0.956, 0.3023, 0.9421, 0.3023, 0.9421, 0.2996, 0.956, 0.3023, 0.9421, 0.2996, 0.956, 0.2996, 0.956, 0.2996, 0.9421, 0.2996, 0.9421, 0.2971, 0.956, 0.2996, 0.9421, 0.2971, 0.956, 0.2971, 0.956, 0.2971, 0.9421, 0.2971, 0.9421, 0.2947, 0.956, 0.2971, 0.9421, 0.2947, 0.956, 0.2947, 0.956, 0.2947, 0.9421, 0.2947, 0.9421, 0.2926, 0.956, 0.2947, 0.9421, 0.2926, 0.956, 0.2926, 0.5073, 0.9238, 0.5212, 0.9238, 0.5212, 0.926, 0.5073, 0.9238, 0.5212, 0.926, 0.5073, 0.926, 0.5073, 0.926, 0.5212, 0.926, 0.5212, 0.9284, 0.5073, 0.926, 0.5212, 0.9284, 0.5073, 0.9284, 0.5073, 0.9284, 0.5212, 0.9284, 0.5212, 0.931, 0.5073, 0.9284, 0.5212, 0.931, 0.5073, 0.931, 0.5073, 0.931, 0.5212, 0.931, 0.5212, 0.9337, 0.5073, 0.931, 0.5212, 0.9337, 0.5073, 0.9337, 0.5073, 0.9337, 0.5212, 0.9337, 0.5212, 0.9351, 0.5073, 0.9337, 0.5212, 0.9351, 0.5073, 0.9365, 0.1364, 0.8728, 0.1378, 0.8402, 0.1392, 0.8404, 0.131, 0.8716, 0.1286, 0.8704, 0.1364, 0.8402, 0.1444, 0.8711, 0.1419, 0.8721, 0.1392, 0.8404, 0.1392, 0.8404, 0.1419, 0.8721, 0.1392, 0.8727, 0.1392, 0.8404, 0.1392, 0.8727, 0.1364, 0.8728, 0.1378, 0.8402, 0.1364, 0.8728, 0.1364, 0.8402, 0.1364, 0.8402, 0.1364, 0.8728, 0.1337, 0.8725, 0.1364, 0.8402, 0.1337, 0.8725, 0.131, 0.8716, 0.1364, 0.8402, 0.1208, 0.8565, 0.121, 0.8538, 0.121, 0.8538, 0.1217, 0.8511, 0.1364, 0.8402, 0.1364, 0.8402, 0.1217, 0.8511, 0.1229, 0.8486, 0.1364, 0.8402, 0.1229, 0.8486, 0.1244, 0.8463, 0.1244, 0.8463, 0.1263, 0.8443, 0.1286, 0.8426, 0.152, 0.8498, 0.1392, 0.8404, 0.1419, 0.8409, 0.1286, 0.8704, 0.1263, 0.8688, 0.1364, 0.8402, 0.1364, 0.8402, 0.1263, 0.8688, 0.1244, 0.8668, 0.1364, 0.8402, 0.1244, 0.8668, 0.1229, 0.8645, 0.1229, 0.8645, 0.1217, 0.862, 0.1364, 0.8402, 0.1364, 0.8402, 0.1217, 0.862, 0.121, 0.8593, 0.1364, 0.8402, 0.121, 0.8593, 0.1208, 0.8565, 0.1286, 0.8426, 0.131, 0.8414, 0.1244, 0.8463, 0.1244, 0.8463, 0.131, 0.8414, 0.1337, 0.8406, 0.1244, 0.8463, 0.1337, 0.8406, 0.1364, 0.8402, 0.152, 0.8498, 0.1529, 0.8524, 0.1392, 0.8404, 0.1392, 0.8404, 0.1529, 0.8524, 0.1533, 0.8551, 0.1392, 0.8404, 0.1533, 0.8551, 0.1533, 0.8579, 0.1533, 0.8579, 0.1529, 0.8606, 0.1392, 0.8404, 0.1392, 0.8404, 0.1529, 0.8606, 0.152, 0.8632, 0.1392, 0.8404, 0.152, 0.8632, 0.1506, 0.8657, 0.1506, 0.8657, 0.1489, 0.8678, 0.1392, 0.8404, 0.1392, 0.8404, 0.1489, 0.8678, 0.1468, 0.8696, 0.1392, 0.8404, 0.1468, 0.8696, 0.1444, 0.8711, 0.1419, 0.8409, 0.1444, 0.842, 0.152, 0.8498, 0.152, 0.8498, 0.1444, 0.842, 0.1468, 0.8434, 0.152, 0.8498, 0.1468, 0.8434, 0.1506, 0.8474, 0.1506, 0.8474, 0.1468, 0.8434, 0.1489, 0.8452, 0.1011, 0.9427, 0.102, 0.9427, 0.102, 0.9566, 0.102, 0.9566, 0.102, 0.9427, 0.1037, 0.9427, 0.102, 0.9566, 0.1037, 0.9427, 0.1037, 0.9566, 0.1037, 0.9566, 0.1037, 0.9427, 0.1053, 0.9427, 0.1037, 0.9566, 0.1053, 0.9427, 0.1053, 0.9566, 0.1053, 0.9566, 0.1053, 0.9427, 0.1068, 0.9427, 0.1053, 0.9566, 0.1068, 0.9427, 0.1068, 0.9566, 0.1068, 0.9566, 0.1068, 0.9427, 0.1081, 0.9427, 0.1068, 0.9566, 0.1081, 0.9427, 0.1081, 0.9566, 0.9431, 0.0173, 0.957, 0.0173, 0.957, 0.01858, 0.9431, 0.0173, 0.957, 0.01858, 0.9431, 0.01858, 0.9431, 0.01858, 0.957, 0.01858, 0.957, 0.02005, 0.9431, 0.01858, 0.957, 0.02005, 0.9431, 0.02005, 0.9431, 0.02005, 0.957, 0.02005, 0.957, 0.02164, 0.9431, 0.02005, 0.957, 0.02164, 0.9431, 0.02164, 0.9431, 0.02164, 0.957, 0.02164, 0.957, 0.02332, 0.9431, 0.02164, 0.957, 0.02332, 0.9431, 0.02332, 0.9431, 0.02332, 0.957, 0.02332, 0.957, 0.02504, 0.9431, 0.02332, 0.957, 0.02504, 0.9431, 0.02504, 0.9431, 0.02504, 0.957, 0.02504, 0.957, 0.02674, 0.9431, 0.02504, 0.957, 0.02674, 0.9431, 0.02674, 0.9431, 0.02674, 0.957, 0.02674, 0.957, 0.02839, 0.9431, 0.02674, 0.957, 0.02839, 0.9431, 0.02839, 0.9431, 0.02839, 0.957, 0.02839, 0.957, 0.02992, 0.9431, 0.02839, 0.957, 0.02992, 0.9431, 0.02992, 0.9431, 0.02992, 0.957, 0.02992, 0.957, 0.03131, 0.9431, 0.02992, 0.957, 0.03131, 0.9431, 0.03131, 0.1208, 0.8923, 0.1208, 0.8784, 0.122, 0.8784, 0.1208, 0.8923, 0.122, 0.8784, 0.122, 0.8923, 0.122, 0.8923, 0.122, 0.8784, 0.1235, 0.8784, 0.122, 0.8923, 0.1235, 0.8784, 0.1235, 0.8923, 0.1235, 0.8923, 0.1235, 0.8784, 0.125, 0.8784, 0.1235, 0.8923, 0.125, 0.8784, 0.125, 0.8923, 0.125, 0.8923, 0.125, 0.8784, 0.1267, 0.8784, 0.125, 0.8923, 0.1267, 0.8784, 0.1267, 0.8923, 0.1267, 0.8923, 0.1267, 0.8784, 0.1284, 0.8784, 0.1267, 0.8923, 0.1284, 0.8784, 0.1284, 0.8923, 0.1284, 0.8923, 0.1284, 0.8784, 0.1301, 0.8784, 0.1284, 0.8923, 0.1301, 0.8784, 0.1301, 0.8923, 0.1301, 0.8923, 0.1301, 0.8784, 0.1318, 0.8784, 0.1301, 0.8923, 0.1318, 0.8784, 0.1318, 0.8923, 0.1318, 0.8923, 0.1318, 0.8784, 0.1333, 0.8784, 0.1318, 0.8923, 0.1333, 0.8784, 0.1333, 0.8923, 0.1333, 0.8923, 0.1333, 0.8784, 0.1348, 0.8784, 0.1333, 0.8923, 0.1348, 0.8784, 0.1348, 0.8923, 0.1348, 0.8923, 0.1348, 0.8784, 0.136, 0.8784, 0.1348, 0.8923, 0.136, 0.8784, 0.136, 0.8923, 0.9431, 0.1087, 0.9431, 0.09475, 0.9444, 0.09475, 0.9431, 0.1087, 0.9444, 0.09475, 0.9444, 0.1087, 0.9444, 0.1087, 0.9444, 0.09475, 0.946, 0.09475, 0.9444, 0.1087, 0.946, 0.09475, 0.946, 0.1087, 0.946, 0.1087, 0.946, 0.09475, 0.9476, 0.09475, 0.946, 0.1087, 0.9476, 0.09475, 0.9476, 0.1087, 0.9476, 0.1087, 0.9476, 0.09475, 0.9493, 0.09475, 0.9476, 0.1087, 0.9493, 0.09475, 0.9493, 0.1087, 0.9493, 0.1087, 0.9493, 0.09475, 0.951, 0.09475, 0.9493, 0.1087, 0.951, 0.09475, 0.951, 0.1087, 0.951, 0.1087, 0.951, 0.09475, 0.9527, 0.09475, 0.951, 0.1087, 0.9527, 0.09475, 0.9527, 0.1087, 0.9527, 0.1087, 0.9527, 0.09475, 0.9543, 0.09475, 0.9527, 0.1087, 0.9543, 0.09475, 0.9543, 0.1087, 0.9543, 0.1087, 0.9543, 0.09475, 0.9558, 0.09475, 0.9543, 0.1087, 0.9558, 0.09475, 0.9558, 0.1087, 0.9558, 0.1087, 0.9558, 0.09475, 0.9571, 0.09475, 0.9558, 0.1087, 0.9571, 0.09475, 0.9571, 0.1087, 0.0941, 0.9566, 0.0941, 0.9427, 0.09543, 0.9427, 0.0941, 0.9566, 0.09543, 0.9427, 0.09543, 0.9566, 0.09543, 0.9566, 0.09543, 0.9427, 0.09693, 0.9427, 0.09543, 0.9566, 0.09693, 0.9427, 0.09693, 0.9566, 0.09693, 0.9566, 0.09693, 0.9427, 0.09856, 0.9427, 0.09693, 0.9566, 0.09856, 0.9427, 0.09856, 0.9566, 0.09856, 0.9566, 0.09856, 0.9427, 0.1002, 0.9427, 0.09856, 0.9566, 0.1002, 0.9427, 0.1002, 0.9566, 0.1002, 0.9566, 0.1002, 0.9427, 0.1011, 0.9427, 0.1002, 0.9566, 0.1011, 0.9427, 0.102, 0.9566, 0.1135, 0.9312, 0.1126, 0.9327, 0.0941, 0.927, 0.114, 0.9244, 0.1143, 0.9261, 0.09424, 0.9253, 0.09424, 0.9253, 0.1143, 0.9261, 0.1143, 0.9279, 0.09424, 0.9253, 0.1143, 0.9279, 0.09413, 0.9261, 0.09413, 0.9261, 0.1143, 0.9279, 0.0941, 0.927, 0.0941, 0.927, 0.1143, 0.9279, 0.114, 0.9295, 0.0941, 0.927, 0.114, 0.9295, 0.1135, 0.9312, 0.1115, 0.934, 0.1103, 0.9351, 0.09754, 0.9346, 0.09754, 0.9346, 0.1103, 0.9351, 0.1088, 0.936, 0.09754, 0.9346, 0.1088, 0.936, 0.1072, 0.9367, 0.114, 0.9244, 0.09424, 0.9253, 0.1135, 0.9228, 0.1135, 0.9228, 0.09424, 0.9253, 0.09468, 0.9236, 0.1135, 0.9228, 0.09468, 0.9236, 0.09538, 0.9221, 0.1115, 0.934, 0.09754, 0.9346, 0.1126, 0.9327, 0.1126, 0.9327, 0.09754, 0.9346, 0.09635, 0.9334, 0.1126, 0.9327, 0.09635, 0.9334, 0.09538, 0.9319, 0.09538, 0.9319, 0.09468, 0.9304, 0.1126, 0.9327, 0.1126, 0.9327, 0.09468, 0.9304, 0.09424, 0.9287, 0.1126, 0.9327, 0.09424, 0.9287, 0.0941, 0.927, 0.09538, 0.9221, 0.09635, 0.9206, 0.1135, 0.9228, 0.1135, 0.9228, 0.09635, 0.9206, 0.09754, 0.9194, 0.1135, 0.9228, 0.09754, 0.9194, 0.09892, 0.9184, 0.1038, 0.9371, 0.1021, 0.9369, 0.1005, 0.9364, 0.1021, 0.9171, 0.1038, 0.9169, 0.1055, 0.9169, 0.1072, 0.9173, 0.1088, 0.9179, 0.09892, 0.9184, 0.09892, 0.9184, 0.1088, 0.9179, 0.1103, 0.9188, 0.1072, 0.9367, 0.1055, 0.937, 0.09754, 0.9346, 0.09754, 0.9346, 0.1055, 0.937, 0.1038, 0.9371, 0.09754, 0.9346, 0.1038, 0.9371, 0.09892, 0.9356, 0.09892, 0.9356, 0.1038, 0.9371, 0.1005, 0.9364, 0.1072, 0.9173, 0.09892, 0.9184, 0.1055, 0.9169, 0.1055, 0.9169, 0.09892, 0.9184, 0.1005, 0.9176, 0.1055, 0.9169, 0.1005, 0.9176, 0.1021, 0.9171, 0.1103, 0.9188, 0.1115, 0.92, 0.09892, 0.9184, 0.09892, 0.9184, 0.1115, 0.92, 0.1126, 0.9213, 0.09892, 0.9184, 0.1126, 0.9213, 0.1135, 0.9228])
me_lath.materials.append(mat_material_001)
me_lath.use_remesh_preserve_volume = False
me_lath.use_remesh_preserve_attributes = False
me_lath.use_mirror_vertex_groups = False
me_lath.update()

# ---- objects
ob_hemi_002 = bpy.data.objects.new('Hemi.002', light_hemi_002)
ob_hemi_001 = bpy.data.objects.new('Hemi.001', light_hemi_001)
ob_hemi = bpy.data.objects.new('Hemi', light_hemi)
ob_lath = bpy.data.objects.new('lath', me_lath)
ob_camera = bpy.data.objects.new('Camera', cam_camera)

# ---- transforms, parenting, visibility, modifiers, constraints
ob_hemi_002.location = (0.0, -11.09, -9.503)
ob_hemi_002.rotation_euler = (2.308, -0.0, 0.0)
ob_hemi_002.lineart.crease_threshold = 0.0
ob_hemi_001.location = (7.31, -6.819, 12.83)
ob_hemi_001.rotation_euler = (0.7533, -0.2268, 0.7372)
ob_hemi_001.lineart.crease_threshold = 0.0
ob_hemi.location = (-6.167, 5.452, 10.96)
ob_hemi.rotation_euler = (-0.3061, -0.2066, 0.0)
ob_hemi.lineart.crease_threshold = 0.0
ob_lath.location = (-4.388, -1.355, 0.0)
ob_lath.scale = (0.05, 0.05, 0.05)
ob_lath.lineart.crease_threshold = 0.0
ob_camera.location = (7.481, -6.508, 5.344)
ob_camera.rotation_euler = (1.109, 0.01082, 0.8149)
ob_camera.lock_rotations_4d = False
ob_camera.empty_display_type = 'ARROWS'
ob_camera.color = (0.0, 0.0, 0.0, 0.0)
ob_camera.display_type = 'WIRE'
ob_camera.lineart.crease_threshold = 0.0

# ---- collection membership
col_collection_1.objects.link(ob_hemi_002)
col_collection_1.objects.link(ob_hemi_001)
col_collection_1.objects.link(ob_hemi)
col_collection_1.objects.link(ob_lath)
col_collection_1.objects.link(ob_camera)

# ---- scene / render settings (as saved in the file)
scene.camera = ob_camera
scene.frame_start = 1; scene.frame_end = 250; scene.frame_set(8)
scene.render.engine = 'BLENDER_EEVEE_NEXT'
scene.render.image_settings.compression = 90
scene.render.resolution_percentage = 50
scene.render.dither_intensity = 0.0
scene.cycles.use_denoising = False
scene.cycles.samples = 10
scene.cycles.sampling_pattern = 'TABULATED_SOBOL'
scene.cycles.light_sampling_threshold = 0.0
scene.cycles.use_adaptive_sampling = False
scene.cycles.use_light_tree = False
scene.cycles.blur_glossy = 0.0
scene.cycles.volume_bounces = 1
scene.cycles.pixel_filter_type = 'GAUSSIAN'
scene.cycles.sample_clamp_indirect = 0.0
scene.view_settings.view_transform = 'Standard'
bpy.context.view_layer.update()
